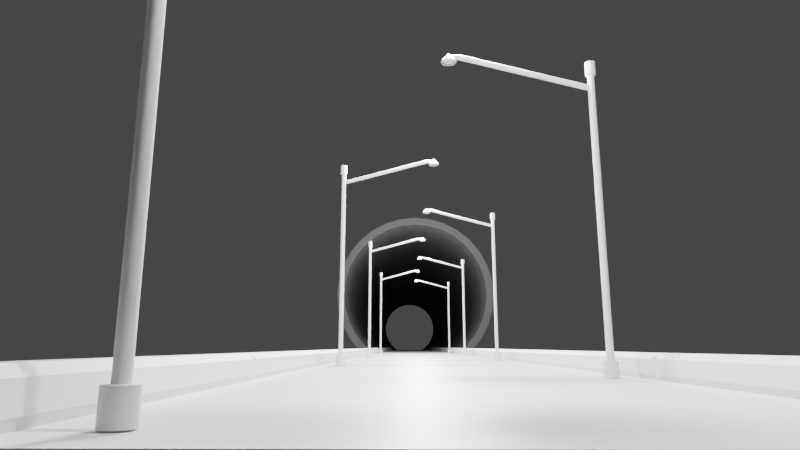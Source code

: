 # Source: bridgescene-with-tunnel.blend  (saved by Blender 2.80.27; exported with 4.5.12 LTS)
import bpy
from mathutils import Matrix  # noqa: F401  (used for matrix-valued properties, if any)

bpy.ops.wm.read_factory_settings(use_empty=True)
scene = bpy.context.scene
scene.name = 'Scene'

# ---- collections
col_collection = bpy.data.collections.new('Collection'); scene.collection.children.link(col_collection)
col_archway = bpy.data.collections.new('Archway'); col_collection.children.link(col_archway)
col_lamp_posts = bpy.data.collections.new('Lamp Posts'); col_collection.children.link(col_lamp_posts)
col_tunnel = bpy.data.collections.new('Tunnel'); scene.collection.children.link(col_tunnel)

# ---- materials (node trees are filled in below, after node groups)
mat_material = bpy.data.materials.new('Material')
mat_material.use_transparent_shadow = False
mat_material.roughness = 0.25
mat_material_001 = bpy.data.materials.new('Material.001')
mat_material_001.alpha_threshold = 0.0
mat_material_001.use_transparent_shadow = False
mat_material_001.roughness = 0.5
mat_material_001.line_color = (0.0, 0.0, 0.0, 1.0)
mat_material_002 = bpy.data.materials.new('Material.002')
mat_material_002.use_transparent_shadow = False
mat_material_002.roughness = 0.25

# ---- material node trees
mat_material.use_nodes = True; mat_material.node_tree.nodes.clear()
_N = mat_material.node_tree.nodes; _L = mat_material.node_tree.links
n0 = _N.new('ShaderNodeOutputMaterial'); n0.name = 'Material Output'; n0.location = (300, 300)
n1 = _N.new('ShaderNodeBsdfPrincipled'); n1.name = 'Principled BSDF'; n1.location = (10, 300)
n1.distribution = 'GGX'
n1.subsurface_method = 'BURLEY'
n1.inputs[0].default_value = (0.0, 0.003111, 0.2, 1.0)
n1.inputs[3].default_value = 1.45
_L.new(n1.outputs[0], n0.inputs[0])
n0.is_active_output = True
mat_material_001.use_nodes = True; mat_material_001.node_tree.nodes.clear()
_N = mat_material_001.node_tree.nodes; _L = mat_material_001.node_tree.links
n0 = _N.new('ShaderNodeOutputMaterial'); n0.name = 'Material Output'; n0.location = (300, 300)
n1 = _N.new('ShaderNodeBsdfPrincipled'); n1.name = 'Principled BSDF'; n1.location = (10, 300)
n1.distribution = 'GGX'
n1.subsurface_method = 'BURLEY'
n1.inputs[3].default_value = 1.45
_L.new(n1.outputs[0], n0.inputs[0])
n0.is_active_output = True
mat_material_002.use_nodes = True; mat_material_002.node_tree.nodes.clear()
_N = mat_material_002.node_tree.nodes; _L = mat_material_002.node_tree.links
n0 = _N.new('ShaderNodeOutputMaterial'); n0.name = 'Material Output'; n0.location = (300, 300)
n1 = _N.new('ShaderNodeBsdfPrincipled'); n1.name = 'Principled BSDF'; n1.location = (10, 300)
n1.distribution = 'GGX'
n1.subsurface_method = 'BURLEY'
n1.inputs[0].default_value = (0.06681, 0.06681, 0.06681, 1.0)
n1.inputs[3].default_value = 1.45
_L.new(n1.outputs[0], n0.inputs[0])
n0.is_active_output = True

# ---- world
world_world = bpy.data.worlds.new('World'); scene.world = world_world
world_world.color = (0.05088, 0.05088, 0.05088)
world_world.use_sun_shadow = False
world_world.sun_shadow_jitter_overblur = 0.0

# ---- cameras
cam_camera = bpy.data.cameras.new('Camera')
cam_camera.clip_end = 100.0
cam_camera.lens = 26.45
cam_camera.ortho_scale = 7.314
cam_camera.dof.focus_distance = 0.0
cam_camera.dof.aperture_fstop = 128.0

# ---- lights
light_lamp = bpy.data.lights.new('Lamp', 'POINT')
light_lamp.transmission_factor = 0.0
light_lamp.cutoff_distance = 30.0
light_lamp.energy = 1000.0
light_lamp.shadow_buffer_clip_start = 1.001
light_lamp.shadow_soft_size = 0.1
light_lamp.shadow_maximum_resolution = 0.006
light_lamp.use_absolute_resolution = True
light_point = bpy.data.lights.new('Point', 'POINT')
light_point.transmission_factor = 0.0
light_point.energy = 1000.0
light_point.shadow_buffer_clip_start = 0.5
light_point.shadow_soft_size = 0.1
light_point.shadow_maximum_resolution = 0.006
light_point.use_absolute_resolution = True

# ---- meshes
me_plane_002 = bpy.data.meshes.new('Plane.002')
me_plane_002.from_pydata([(-1.0, -1.0, 0.0), (1.0, -1.0, 0.0), (-1.0, 1.0, 0.0), (1.0, 1.0, 0.0)], [], [(0, 1, 3, 2)])
_uv = me_plane_002.uv_layers.new(name='UVMap')
_uv.uv.foreach_set('vector', [0.0, 0.0, 1.0, 0.0, 1.0, 1.0, 0.0, 1.0])
me_plane_002.materials.append(mat_material)
me_plane_002.use_remesh_preserve_volume = False
me_plane_002.use_remesh_preserve_attributes = False
me_plane_002.use_mirror_vertex_groups = False
me_plane_002.update()
me_plane = bpy.data.meshes.new('Plane')
me_plane.from_pydata([(-40.0, -40.0, 0.0), (40.0, -40.0, 0.0), (-40.0, 40.0, 0.0), (40.0, 40.0, 0.0), (-39.99, 39.99, 0.0), (-39.99, -39.99, 0.0), (39.99, -39.99, 0.0), (39.99, 39.99, 0.0)], [], [(5, 6, 7, 4), (5, 4, 2, 0), (6, 5, 0, 1), (7, 6, 1, 3), (4, 7, 3, 2)])
_uv = me_plane.uv_layers.new(name='UVMap')
_uv.uv.foreach_set('vector', [0.000125, 0.000125, 0.9999, 0.000125, 0.9999, 0.9999, 0.000125, 0.9999, 0.000125, 0.000125, 0.000125, 0.9999, 0.0, 1.0, 0.0, 0.0, 0.9999, 0.000125, 0.000125, 0.000125, 0.0, 0.0, 1.0, 0.0, 0.9999, 0.9999, 0.9999, 0.000125, 1.0, 0.0, 1.0, 1.0, 0.000125, 0.9999, 0.9999, 0.9999, 1.0, 1.0, 0.0, 1.0])
me_plane.use_remesh_preserve_volume = False
me_plane.use_remesh_preserve_attributes = False
me_plane.use_mirror_vertex_groups = False
me_plane.update()
me_cube_001 = bpy.data.meshes.new('Cube.001')
me_cube_001.from_pydata([(2.0, 1.84, 1.84), (2.0, 1.84, -1.84), (2.0, -1.84, 1.84), (2.0, -1.84, -1.84), (-2.0, 1.84, 1.84), (-2.0, 1.84, -1.84), (-2.0, -1.84, 1.84), (-2.0, -1.84, -1.84), (-2.2, -2.0, 2.0), (-2.2, -2.0, 2.4), (-2.2, 2.0, 2.0), (-2.2, 2.0, 2.4), (2.2, -2.0, 2.0), (2.2, -2.0, 2.4), (2.2, 2.0, 2.0), (2.2, 2.0, 2.4), (-2.0, -1.801, -1.84), (2.0, 1.801, -1.84), (-2.0, 1.801, -1.84), (2.0, 1.805, -1.906), (-2.0, 1.805, -1.906), (2.0, -1.706, -1.317), (-2.0, -1.706, -1.317), (2.0, 1.706, -1.317), (-2.0, 1.706, -1.317), (2.0, -1.801, -1.84), (2.0, -1.805, -1.906), (-2.0, -1.805, -1.906), (2.0, 1.545, -0.7709), (-2.0, 1.545, -0.7709), (2.0, -1.545, -0.7709), (-2.0, -1.545, -0.7709), (2.0, 1.326, -0.2876), (-2.0, 1.326, -0.2876), (2.0, 1.055, 0.1158), (-2.0, 1.055, 0.1158), (2.0, -1.326, -0.2876), (-2.0, -1.326, -0.2876), (2.0, -1.055, 0.1158), (-2.0, -1.055, 0.1158), (2.0, 0.7379, 0.4235), (-2.0, 0.7379, 0.4235), (2.0, 0.3813, 0.6196), (-2.0, 0.3813, 0.6196), (2.0, -0.7379, 0.4235), (-2.0, -0.7379, 0.4235), (2.0, 1.844e-06, 0.6877), (-2.0, 1.858e-06, 0.6877), (2.0, -0.3813, 0.6196), (-2.0, -0.3813, 0.6196), (-1.98, 2.0, 2.0), (-1.98, 2.0, 2.4), (-1.98, -2.0, 2.0), (-1.98, -2.0, 2.4), (1.991, 2.0, 2.4), (1.991, -2.0, 2.0), (1.991, 2.0, 2.0), (1.991, -2.0, 2.4), (-2.2, -2.0, 2.4), (-2.2, 2.0, 2.4), (2.2, 2.0, 2.4), (2.2, -2.0, 2.4), (-2.2, -2.0, 2.665), (-2.2, 2.0, 2.665), (2.2, 2.0, 2.665), (2.2, -2.0, 2.665), (-2.0, -1.65, -2.0), (-2.0, -2.0, -2.0), (2.0, 2.0, 2.0), (2.0, 2.0, -2.0), (-2.0, -2.0, 2.0), (2.0, -2.0, 2.0), (2.0, -2.0, -2.0), (-2.0, 2.0, 2.0), (-2.0, 2.0, -2.0), (2.0, 1.65, -2.0), (2.0, 1.646, -1.923), (-2.0, 1.646, -1.923), (-2.0, 1.65, -2.0), (2.0, 1.55, -1.353), (-2.0, 1.55, -1.353), (2.0, -1.55, -1.353), (2.0, -1.646, -1.923), (2.0, 1.395, -0.8267), (-2.0, 1.395, -0.8267), (2.0, -1.65, -2.0), (-2.0, -1.646, -1.923), (-2.0, -1.55, -1.353), (2.0, -1.395, -0.8267), (-2.0, -1.395, -0.8267), (-2.0, 1.186, -0.3656), (2.0, 1.186, -0.3656), (-2.0, -1.186, -0.3656), (-2.0, -0.9322, 0.01274), (2.0, -1.186, -0.3656), (2.0, 0.9322, 0.01273), (-2.0, 0.9322, 0.01273), (2.0, 0.6421, 0.2939), (-2.0, 0.6421, 0.2939), (2.0, -0.9322, 0.01274), (2.0, 0.3274, 0.467), (-2.0, 0.3274, 0.467), (2.0, -0.6421, 0.2939), (-2.0, -0.6421, 0.2939), (-2.0, 1.62e-06, 0.5255), (2.0, 1.62e-06, 0.5255), (2.0, -0.3273, 0.467), (-2.0, -0.3273, 0.467), (-1.85, -1.801, -1.84), (-1.85, -1.84, -1.84), (-1.85, -1.84, 1.84), (-1.85, 1.84, 1.84), (-1.85, 1.84, -1.84), (-1.85, 1.805, -1.906), (-1.85, 1.801, -1.84), (-1.85, 1.706, -1.317), (-1.85, 1.545, -0.7709), (-1.85, -1.805, -1.906), (-1.85, -1.706, -1.317), (-1.85, -1.545, -0.7709), (-1.85, 1.326, -0.2876), (-1.85, -1.326, -0.2876), (-1.85, -1.055, 0.1158), (-1.85, 1.055, 0.1158), (-1.85, 0.7379, 0.4235), (-1.85, 0.3813, 0.6196), (-1.85, -0.7379, 0.4235), (-1.85, 1.858e-06, 0.6877), (-1.85, -0.3813, 0.6196), (1.85, 1.84, 1.84), (1.85, 1.84, -1.84), (1.85, -1.84, 1.84), (1.85, -1.84, -1.84), (1.85, 1.801, -1.84), (1.85, 1.805, -1.906), (1.85, 1.706, -1.317), (1.85, -1.706, -1.317), (1.85, -1.805, -1.906), (1.85, 1.545, -0.7709), (1.85, -1.801, -1.84), (1.85, -1.545, -0.7709), (1.85, 1.326, -0.2876), (1.85, -1.326, -0.2876), (1.85, 1.055, 0.1158), (1.85, 0.7379, 0.4235), (1.85, -1.055, 0.1158), (1.85, 0.3813, 0.6196), (1.85, -0.7379, 0.4235), (1.85, 1.844e-06, 0.6877), (1.85, -0.3813, 0.6196), (1.991, 1.943, 2.457), (2.019, 2.0, 2.4), (-1.98, -1.943, 2.457), (-2.008, -2.0, 2.4), (-1.98, 1.943, 2.457), (-2.008, 2.0, 2.4), (1.991, -1.943, 2.457), (2.019, -2.0, 2.4), (1.991, 1.943, 2.608), (2.048, 2.0, 2.665), (-1.98, -1.943, 2.608), (-2.037, -2.0, 2.665), (-1.98, 1.943, 2.608), (-2.037, 2.0, 2.665), (1.991, -1.943, 2.608), (2.048, -2.0, 2.665)], [], [(68, 73, 70, 71), (72, 71, 70, 67), (27, 16, 108, 117), (74, 69, 75, 78), (19, 17, 133, 134), (74, 73, 68, 69), (8, 9, 11, 10), (56, 54, 15, 14), (14, 15, 13, 12), (52, 53, 9, 8), (56, 14, 12, 55), (152, 154, 162, 160), (93, 99, 94, 92), (84, 83, 91, 90), (101, 100, 105, 104), (87, 81, 82, 86), (98, 97, 100, 101), (90, 91, 95, 96), (80, 79, 83, 84), (107, 106, 102, 103), (92, 94, 88, 89), (66, 85, 72, 67), (89, 88, 81, 87), (103, 102, 99, 93), (76, 77, 78, 75), (86, 82, 85, 66), (96, 95, 97, 98), (77, 76, 79, 80), (104, 105, 106, 107), (54, 51, 53, 57), (10, 50, 52, 8), (55, 57, 53, 52), (10, 11, 51, 50), (12, 13, 57, 55), (11, 9, 58, 59), (50, 56, 55, 52), (50, 51, 54, 56), (59, 58, 62, 63), (61, 60, 64, 65), (157, 61, 65, 165), (150, 156, 164, 158), (155, 59, 63, 163), (58, 153, 161, 62), (64, 159, 165, 65), (13, 15, 60, 61), (163, 63, 62, 161), (54, 57, 157, 151), (53, 51, 155, 153), (9, 53, 153, 58), (15, 54, 151, 60), (57, 13, 61, 157), (51, 11, 59, 155), (7, 16, 66, 67), (0, 1, 69, 68), (6, 7, 67, 70), (3, 2, 71, 72), (5, 4, 73, 74), (2, 0, 68, 71), (4, 6, 70, 73), (1, 17, 75, 69), (17, 19, 76, 75), (20, 18, 78, 77), (19, 23, 79, 76), (24, 20, 77, 80), (21, 26, 82, 81), (23, 28, 83, 79), (29, 24, 80, 84), (26, 25, 85, 82), (16, 27, 86, 66), (27, 22, 87, 86), (30, 21, 81, 88), (22, 31, 89, 87), (33, 29, 84, 90), (28, 32, 91, 83), (37, 39, 93, 92), (36, 30, 88, 94), (31, 37, 92, 89), (32, 34, 95, 91), (35, 33, 90, 96), (34, 40, 97, 95), (41, 35, 96, 98), (38, 36, 94, 99), (40, 42, 100, 97), (43, 41, 98, 101), (44, 38, 99, 102), (39, 45, 103, 93), (47, 43, 101, 104), (42, 46, 105, 100), (46, 48, 106, 105), (49, 47, 104, 107), (48, 44, 102, 106), (45, 49, 107, 103), (18, 5, 74, 78), (25, 3, 72, 85), (109, 110, 111, 112, 114, 113, 115, 116, 120, 123, 124, 125, 127, 128, 126, 122, 121, 119, 118, 117, 108), (41, 43, 125, 124), (18, 20, 113, 114), (37, 31, 119, 121), (49, 45, 126, 128), (7, 6, 110, 109), (22, 27, 117, 118), (5, 18, 114, 112), (45, 39, 122, 126), (20, 24, 115, 113), (33, 35, 123, 120), (4, 5, 112, 111), (31, 22, 118, 119), (43, 47, 127, 125), (29, 33, 120, 116), (35, 41, 124, 123), (6, 4, 111, 110), (24, 29, 116, 115), (39, 37, 121, 122), (47, 49, 128, 127), (16, 7, 109, 108), (130, 129, 131, 132, 139, 137, 136, 140, 142, 145, 147, 149, 148, 146, 144, 143, 141, 138, 135, 134, 133), (30, 36, 142, 140), (44, 48, 149, 147), (1, 0, 129, 130), (38, 44, 147, 145), (23, 19, 134, 135), (34, 32, 141, 143), (2, 3, 132, 131), (21, 30, 140, 136), (3, 25, 139, 132), (26, 21, 136, 137), (40, 34, 143, 144), (0, 2, 131, 129), (46, 42, 146, 148), (28, 23, 135, 138), (32, 28, 138, 141), (48, 46, 148, 149), (36, 38, 145, 142), (17, 1, 130, 133), (25, 26, 137, 139), (42, 40, 144, 146), (154, 152, 153, 155), (151, 157, 156, 150), (163, 161, 160, 162), (158, 164, 165, 159), (157, 165, 164, 156), (159, 151, 150, 158), (155, 163, 162, 154), (161, 153, 152, 160), (60, 151, 159, 64)])
_uv = me_cube_001.uv_layers.new(name='UVMap')
_uv.uv.foreach_set('vector', [0.375, 0.0, 0.625, 0.0, 0.625, 0.25, 0.375, 0.25, 0.375, 0.25, 0.625, 0.25, 0.625, 0.5, 0.375, 0.5, 0.3809, 0.5122, 0.385, 0.5124, 0.385, 0.5124, 0.3809, 0.5122, 0.375, 0.75, 0.625, 0.75, 0.625, 0.7719, 0.375, 0.7719, 0.1309, 0.5122, 0.135, 0.5124, 0.135, 0.5124, 0.1309, 0.5122, 0.625, 0.5, 0.875, 0.5, 0.875, 0.75, 0.625, 0.75, 0.375, 0.0, 0.625, 0.0, 0.625, 0.25, 0.375, 0.25, 0.375, 0.4881, 0.625, 0.4881, 0.625, 0.5, 0.375, 0.5, 0.375, 0.5, 0.625, 0.5, 0.625, 0.75, 0.375, 0.75, 0.375, 0.9875, 0.625, 0.9875, 0.625, 1.0, 0.375, 1.0, 0.3631, 0.5, 0.375, 0.5, 0.375, 0.75, 0.3631, 0.75, 0.8625, 0.7465, 0.8625, 0.5035, 0.8625, 0.5035, 0.8625, 0.7465, 0.3438, 0.5414, 0.3438, 0.9586, 0.375, 0.9586, 0.375, 0.5414, 0.09375, 0.5414, 0.09375, 0.9586, 0.125, 0.9586, 0.125, 0.5414, 0.2188, 0.5414, 0.2188, 0.9586, 0.25, 0.9586, 0.25, 0.5414, 0.4375, 0.5414, 0.4375, 0.9586, 0.4688, 0.9586, 0.4688, 0.5414, 0.1875, 0.5414, 0.1875, 0.9586, 0.2188, 0.9586, 0.2188, 0.5414, 0.125, 0.5414, 0.125, 0.9586, 0.1562, 0.9586, 0.1562, 0.5414, 0.0625, 0.5414, 0.0625, 0.9586, 0.09375, 0.9586, 0.09375, 0.5414, 0.2812, 0.5414, 0.2812, 0.9586, 0.3125, 0.9586, 0.3125, 0.5414, 0.375, 0.5414, 0.375, 0.9586, 0.4062, 0.9586, 0.4062, 0.5414, 0.375, 0.9781, 0.625, 0.9781, 0.625, 1.0, 0.375, 1.0, 0.4062, 0.5414, 0.4062, 0.9586, 0.4375, 0.9586, 0.4375, 0.5414, 0.3125, 0.5414, 0.3125, 0.9586, 0.3438, 0.9586, 0.3438, 0.5414, 0.03125, 0.9586, 0.03125, 0.5414, 0.02722, 0.5414, 0.02722, 0.9586, 0.4688, 0.5414, 0.4688, 0.9586, 0.4728, 0.9586, 0.4728, 0.5414, 0.1562, 0.5414, 0.1562, 0.9586, 0.1875, 0.9586, 0.1875, 0.5414, 0.03125, 0.5414, 0.03125, 0.9586, 0.0625, 0.9586, 0.0625, 0.5414, 0.25, 0.5414, 0.25, 0.9586, 0.2812, 0.9586, 0.2812, 0.5414, 0.6369, 0.5, 0.8625, 0.5, 0.8625, 0.75, 0.6369, 0.75, 0.125, 0.5, 0.1375, 0.5, 0.1375, 0.75, 0.125, 0.75, 0.375, 0.7619, 0.625, 0.7619, 0.625, 0.9875, 0.375, 0.9875, 0.375, 0.25, 0.625, 0.25, 0.625, 0.2625, 0.375, 0.2625, 0.375, 0.75, 0.625, 0.75, 0.625, 0.7619, 0.375, 0.7619, 0.625, 0.25, 0.625, 0.0, 0.625, 0.0, 0.625, 0.25, 0.1375, 0.5, 0.3631, 0.5, 0.3631, 0.75, 0.1375, 0.75, 0.375, 0.2625, 0.625, 0.2625, 0.625, 0.4881, 0.375, 0.4881, 0.625, 0.25, 0.625, 0.0, 0.625, 0.0, 0.625, 0.25, 0.625, 0.75, 0.625, 0.5, 0.625, 0.5, 0.625, 0.75, 0.625, 0.7603, 0.625, 0.75, 0.625, 0.75, 0.625, 0.7587, 0.6369, 0.5035, 0.6369, 0.7465, 0.6369, 0.7465, 0.6369, 0.5035, 0.625, 0.2609, 0.625, 0.25, 0.625, 0.25, 0.625, 0.2593, 0.625, 1.0, 0.625, 0.9891, 0.625, 0.9907, 0.625, 1.0, 0.625, 0.5, 0.6337, 0.5, 0.6337, 0.75, 0.625, 0.75, 0.625, 0.75, 0.625, 0.5, 0.625, 0.5, 0.625, 0.75, 0.8657, 0.5, 0.875, 0.5, 0.875, 0.75, 0.8657, 0.75, 0.6369, 0.5, 0.6369, 0.75, 3.129e-07, -5.588e-07, 0.0, 0.0, 0.8625, 0.75, 0.8625, 0.5, 5.662e-07, -8.345e-07, 0.0, 0.0, 0.625, 1.0, 0.625, 0.9875, 0.625, 0.9891, 0.625, 1.0, 0.625, 0.5, 0.625, 0.4881, 0.625, 0.4897, 0.625, 0.5, 0.625, 0.7619, 0.625, 0.75, 0.625, 0.75, 0.625, 0.7603, 0.625, 0.2625, 0.625, 0.25, 0.625, 0.25, 0.625, 0.2609, 0.385, 0.51, 0.385, 0.5124, 0.375, 0.5219, 0.375, 0.5, 0.365, 0.51, 0.135, 0.51, 0.125, 0.5, 0.375, 0.5, 0.615, 0.51, 0.385, 0.51, 0.375, 0.5, 0.625, 0.5, 0.135, 0.74, 0.365, 0.74, 0.375, 0.75, 0.125, 0.75, 0.385, 0.74, 0.615, 0.74, 0.625, 0.75, 0.375, 0.75, 0.365, 0.74, 0.365, 0.51, 0.375, 0.5, 0.375, 0.75, 0.615, 0.74, 0.615, 0.51, 0.625, 0.5, 0.625, 0.75, 0.135, 0.51, 0.135, 0.5124, 0.125, 0.5219, 0.125, 0.5, 0.135, 0.5124, 0.1309, 0.5122, 0.1298, 0.5221, 0.125, 0.5219, 0.3809, 0.7378, 0.385, 0.7376, 0.375, 0.7281, 0.3798, 0.7279, 0.1309, 0.5122, 0.1677, 0.5184, 0.1655, 0.5281, 0.1298, 0.5221, 0.4177, 0.7316, 0.3809, 0.7378, 0.3798, 0.7279, 0.4155, 0.7219, 0.1677, 0.7316, 0.1309, 0.7378, 0.1298, 0.7279, 0.1655, 0.7219, 0.1677, 0.5184, 0.2018, 0.5284, 0.1983, 0.5378, 0.1655, 0.5281, 0.4518, 0.7216, 0.4177, 0.7316, 0.4155, 0.7219, 0.4483, 0.7122, 0.1309, 0.7378, 0.135, 0.7376, 0.125, 0.7281, 0.1298, 0.7279, 0.385, 0.5124, 0.3809, 0.5122, 0.3798, 0.5221, 0.375, 0.5219, 0.3809, 0.5122, 0.4177, 0.5184, 0.4155, 0.5281, 0.3798, 0.5221, 0.2018, 0.7216, 0.1677, 0.7316, 0.1655, 0.7219, 0.1983, 0.7122, 0.4177, 0.5184, 0.4518, 0.5284, 0.4483, 0.5378, 0.4155, 0.5281, 0.482, 0.7079, 0.4518, 0.7216, 0.4483, 0.7122, 0.4771, 0.6992, 0.2018, 0.5284, 0.232, 0.5421, 0.2271, 0.5508, 0.1983, 0.5378, 0.482, 0.5421, 0.5072, 0.559, 0.5008, 0.5667, 0.4771, 0.5508, 0.232, 0.7079, 0.2018, 0.7216, 0.1983, 0.7122, 0.2271, 0.6992, 0.4518, 0.5284, 0.482, 0.5421, 0.4771, 0.5508, 0.4483, 0.5378, 0.232, 0.5421, 0.2572, 0.559, 0.2508, 0.5667, 0.2271, 0.5508, 0.5072, 0.691, 0.482, 0.7079, 0.4771, 0.6992, 0.5008, 0.6833, 0.2572, 0.559, 0.2765, 0.5789, 0.2684, 0.5849, 0.2508, 0.5667, 0.5265, 0.6711, 0.5072, 0.691, 0.5008, 0.6833, 0.5184, 0.6651, 0.2572, 0.691, 0.232, 0.7079, 0.2271, 0.6992, 0.2508, 0.6833, 0.2765, 0.5789, 0.2887, 0.6012, 0.2792, 0.6045, 0.2684, 0.5849, 0.5387, 0.6488, 0.5265, 0.6711, 0.5184, 0.6651, 0.5292, 0.6455, 0.2765, 0.6711, 0.2572, 0.691, 0.2508, 0.6833, 0.2684, 0.6651, 0.5072, 0.559, 0.5265, 0.5789, 0.5184, 0.5849, 0.5008, 0.5667, 0.543, 0.625, 0.5387, 0.6488, 0.5292, 0.6455, 0.5328, 0.625, 0.2887, 0.6012, 0.293, 0.625, 0.2828, 0.625, 0.2792, 0.6045, 0.293, 0.625, 0.2887, 0.6488, 0.2792, 0.6455, 0.2828, 0.625, 0.5387, 0.6012, 0.543, 0.625, 0.5328, 0.625, 0.5292, 0.6045, 0.2887, 0.6488, 0.2765, 0.6711, 0.2684, 0.6651, 0.2792, 0.6455, 0.5265, 0.5789, 0.5387, 0.6012, 0.5292, 0.6045, 0.5184, 0.5849, 0.385, 0.7376, 0.385, 0.74, 0.375, 0.75, 0.375, 0.7281, 0.135, 0.7376, 0.135, 0.74, 0.125, 0.75, 0.125, 0.7281, 0.385, 0.51, 0.615, 0.51, 0.615, 0.74, 0.385, 0.74, 0.385, 0.7376, 0.3809, 0.7378, 0.4177, 0.7316, 0.4518, 0.7216, 0.482, 0.7079, 0.5072, 0.691, 0.5265, 0.6711, 0.5387, 0.6488, 0.543, 0.625, 0.5387, 0.6012, 0.5265, 0.5789, 0.5072, 0.559, 0.482, 0.5421, 0.4518, 0.5284, 0.4177, 0.5184, 0.3809, 0.5122, 0.385, 0.5124, 0.5265, 0.6711, 0.5387, 0.6488, 0.5387, 0.6488, 0.5265, 0.6711, 0.385, 0.7376, 0.3809, 0.7378, 0.3809, 0.7378, 0.385, 0.7376, 0.482, 0.5421, 0.4518, 0.5284, 0.4518, 0.5284, 0.482, 0.5421, 0.5387, 0.6012, 0.5265, 0.5789, 0.5265, 0.5789, 0.5387, 0.6012, 0.385, 0.51, 0.615, 0.51, 0.615, 0.51, 0.385, 0.51, 0.4177, 0.5184, 0.3809, 0.5122, 0.3809, 0.5122, 0.4177, 0.5184, 0.385, 0.74, 0.385, 0.7376, 0.385, 0.7376, 0.385, 0.74, 0.5265, 0.5789, 0.5072, 0.559, 0.5072, 0.559, 0.5265, 0.5789, 0.3809, 0.7378, 0.4177, 0.7316, 0.4177, 0.7316, 0.3809, 0.7378, 0.482, 0.7079, 0.5072, 0.691, 0.5072, 0.691, 0.482, 0.7079, 0.615, 0.74, 0.385, 0.74, 0.385, 0.74, 0.615, 0.74, 0.4518, 0.5284, 0.4177, 0.5184, 0.4177, 0.5184, 0.4518, 0.5284, 0.5387, 0.6488, 0.543, 0.625, 0.543, 0.625, 0.5387, 0.6488, 0.4518, 0.7216, 0.482, 0.7079, 0.482, 0.7079, 0.4518, 0.7216, 0.5072, 0.691, 0.5265, 0.6711, 0.5265, 0.6711, 0.5072, 0.691, 0.615, 0.51, 0.615, 0.74, 0.615, 0.74, 0.615, 0.51, 0.4177, 0.7316, 0.4518, 0.7216, 0.4518, 0.7216, 0.4177, 0.7316, 0.5072, 0.559, 0.482, 0.5421, 0.482, 0.5421, 0.5072, 0.559, 0.543, 0.625, 0.5387, 0.6012, 0.5387, 0.6012, 0.543, 0.625, 0.385, 0.5124, 0.385, 0.51, 0.385, 0.51, 0.385, 0.5124, 0.135, 0.51, 0.365, 0.51, 0.365, 0.74, 0.135, 0.74, 0.135, 0.7376, 0.1309, 0.7378, 0.1677, 0.7316, 0.2018, 0.7216, 0.232, 0.7079, 0.2572, 0.691, 0.2765, 0.6711, 0.2887, 0.6488, 0.293, 0.625, 0.2887, 0.6012, 0.2765, 0.5789, 0.2572, 0.559, 0.232, 0.5421, 0.2018, 0.5284, 0.1677, 0.5184, 0.1309, 0.5122, 0.135, 0.5124, 0.2018, 0.7216, 0.232, 0.7079, 0.232, 0.7079, 0.2018, 0.7216, 0.2765, 0.6711, 0.2887, 0.6488, 0.2887, 0.6488, 0.2765, 0.6711, 0.135, 0.51, 0.365, 0.51, 0.365, 0.51, 0.135, 0.51, 0.2572, 0.691, 0.2765, 0.6711, 0.2765, 0.6711, 0.2572, 0.691, 0.1677, 0.5184, 0.1309, 0.5122, 0.1309, 0.5122, 0.1677, 0.5184, 0.2572, 0.559, 0.232, 0.5421, 0.232, 0.5421, 0.2572, 0.559, 0.365, 0.74, 0.135, 0.74, 0.135, 0.74, 0.365, 0.74, 0.1677, 0.7316, 0.2018, 0.7216, 0.2018, 0.7216, 0.1677, 0.7316, 0.135, 0.74, 0.135, 0.7376, 0.135, 0.7376, 0.135, 0.74, 0.1309, 0.7378, 0.1677, 0.7316, 0.1677, 0.7316, 0.1309, 0.7378, 0.2765, 0.5789, 0.2572, 0.559, 0.2572, 0.559, 0.2765, 0.5789, 0.365, 0.51, 0.365, 0.74, 0.365, 0.74, 0.365, 0.51, 0.293, 0.625, 0.2887, 0.6012, 0.2887, 0.6012, 0.293, 0.625, 0.2018, 0.5284, 0.1677, 0.5184, 0.1677, 0.5184, 0.2018, 0.5284, 0.232, 0.5421, 0.2018, 0.5284, 0.2018, 0.5284, 0.232, 0.5421, 0.2887, 0.6488, 0.293, 0.625, 0.293, 0.625, 0.2887, 0.6488, 0.232, 0.7079, 0.2572, 0.691, 0.2572, 0.691, 0.232, 0.7079, 0.135, 0.5124, 0.135, 0.51, 0.135, 0.51, 0.135, 0.5124, 0.135, 0.7376, 0.1309, 0.7378, 0.1309, 0.7378, 0.135, 0.7376, 0.2887, 0.6012, 0.2765, 0.5789, 0.2765, 0.5789, 0.2887, 0.6012, 0.8625, 0.5035, 0.8625, 0.7465, 0.0, 0.0, 5.662e-07, -8.345e-07, 0.0, 0.0, 3.129e-07, -5.588e-07, 0.6369, 0.7465, 0.6369, 0.5035, 0.8657, 0.5, 0.8657, 0.75, 0.8625, 0.7465, 0.8625, 0.5035, 0.6369, 0.5035, 0.6369, 0.7465, 0.6337, 0.75, 0.6337, 0.5, 0.625, 0.7603, 0.625, 0.7587, 0.625, 0.7619, 0.625, 0.7619, 0.625, 0.4913, 0.625, 0.4897, 0.625, 0.4881, 0.625, 0.4881, 0.625, 0.2609, 0.625, 0.2593, 0.625, 0.2625, 0.625, 0.2625, 0.625, 0.9907, 0.625, 0.9891, 0.625, 0.9875, 0.625, 0.9875, 0.625, 0.5, 0.625, 0.4897, 0.625, 0.4913, 0.625, 0.5])
me_cube_001.materials.append(mat_material_001)
me_cube_001.use_remesh_preserve_volume = False
me_cube_001.use_remesh_preserve_attributes = False
me_cube_001.use_mirror_vertex_groups = False
me_cube_001.update()
me_cone = bpy.data.meshes.new('Cone')
me_cone.from_pydata([(-0.01661, 0.08351, -0.05613), (-0.03258, 0.07866, -0.05613), (-0.0473, 0.07079, -0.05613), (-0.0602, 0.0602, -0.05613), (-0.07079, 0.0473, -0.05613), (-0.07866, 0.03258, -0.05613), (-0.08351, 0.01661, -0.05613), (-0.08514, 6.313e-08, -0.05613), (-0.08351, -0.01661, -0.05613), (-0.07866, -0.03258, -0.05613), (-0.07079, -0.0473, -0.05613), (-0.0602, -0.0602, -0.05613), (-0.0473, -0.07079, -0.05613), (-0.03258, -0.07866, -0.05613), (-0.01661, -0.08351, -0.05613), (-2.151e-08, -0.08514, -0.05613), (0.01661, -0.08351, -0.05613), (0.03258, -0.07866, -0.05613), (0.0473, -0.07079, -0.05613), (0.0602, -0.0602, -0.05613), (0.07079, -0.0473, -0.05613), (0.07866, -0.03258, -0.05613), (0.08351, -0.01661, -0.05613), (0.0, 0.0, 0.04582), (0.08514, 1.593e-09, -0.05613), (0.08351, 0.01661, -0.05613), (0.07866, 0.03258, -0.05613), (0.07079, 0.0473, -0.05613), (0.0602, 0.0602, -0.05613), (0.0473, 0.07079, -0.05613), (0.03258, 0.07866, -0.05613), (-1.633e-08, 0.08514, -0.05613), (0.01661, 0.08351, -0.05613), (-1.633e-08, 0.08514, -0.08233), (0.0, 0.0951, -0.06413), (0.01661, 0.08351, -0.08233), (0.01855, 0.09327, -0.06413), (0.03258, 0.07866, -0.08233), (0.03639, 0.08786, -0.06413), (0.05283, 0.07907, -0.06413), (0.0473, 0.07079, -0.08233), (0.06725, 0.06725, -0.06413), (0.0602, 0.0602, -0.08233), (0.07907, 0.05283, -0.06413), (0.07079, 0.0473, -0.08233), (0.08786, 0.03639, -0.06413), (0.07866, 0.03258, -0.08233), (0.09327, 0.01855, -0.06413), (0.08351, 0.01661, -0.08233), (0.0951, 7.18e-09, -0.06413), (0.08514, 1.593e-09, -0.08233), (0.09327, -0.01855, -0.06413), (0.08351, -0.01661, -0.08233), (0.08786, -0.03639, -0.06413), (0.07866, -0.03258, -0.08233), (0.07907, -0.05283, -0.06413), (0.07079, -0.0473, -0.08233), (0.06725, -0.06725, -0.06413), (0.0602, -0.0602, -0.08233), (0.05283, -0.07907, -0.06413), (0.0473, -0.07079, -0.08233), (0.03639, -0.08786, -0.06413), (0.03258, -0.07866, -0.08233), (0.01855, -0.09327, -0.06413), (0.01661, -0.08351, -0.08233), (-3.099e-08, -0.0951, -0.06413), (-2.151e-08, -0.08514, -0.08233), (-0.01661, -0.08351, -0.08233), (-0.01855, -0.09327, -0.06413), (-0.03258, -0.07866, -0.08233), (-0.03639, -0.08786, -0.06413), (-0.0473, -0.07079, -0.08233), (-0.05283, -0.07907, -0.06413), (-0.0602, -0.0602, -0.08233), (-0.06725, -0.06725, -0.06413), (-0.07079, -0.0473, -0.08233), (-0.07907, -0.05283, -0.06413), (-0.07866, -0.03258, -0.08233), (-0.08786, -0.03639, -0.06413), (-0.08351, -0.01661, -0.08233), (-0.09327, -0.01855, -0.06413), (-0.08514, 6.313e-08, -0.08233), (-0.0951, 9.183e-08, -0.06413), (-0.08351, 0.01661, -0.08233), (-0.09327, 0.01855, -0.06413), (-0.07866, 0.03258, -0.08233), (-0.08786, 0.03639, -0.06413), (-0.07079, 0.0473, -0.08233), (-0.07907, 0.05283, -0.06413), (-0.0602, 0.0602, -0.08233), (-0.06725, 0.06725, -0.06413), (-0.0473, 0.07079, -0.08233), (-0.05283, 0.07907, -0.06413), (-0.03258, 0.07866, -0.08233), (-0.03639, 0.08786, -0.06413), (-0.01661, 0.08351, -0.08233), (-0.01855, 0.09327, -0.06413), (1.656, 0.03095, -3.536), (1.656, 0.03095, -0.1783), (1.664, 0.03019, -3.536), (1.664, 0.03019, -0.1783), (1.671, 0.02791, -3.536), (1.671, 0.02791, -0.1783), (1.678, 0.02421, -3.536), (1.678, 0.02421, -0.1783), (1.684, 0.01924, -3.536), (1.684, 0.01924, -0.1783), (1.689, 0.01318, -3.536), (1.689, 0.01318, -0.1783), (1.693, 0.006262, -3.536), (1.693, 0.006262, -0.1783), (1.695, -0.001242, -3.536), (1.695, -0.001242, -0.1783), (1.696, -0.009045, -3.536), (1.696, -0.009045, -0.1783), (1.695, -0.01685, -3.536), (1.695, -0.01685, -0.1783), (1.693, -0.02435, -3.536), (1.693, -0.02435, -0.1783), (1.689, -0.03127, -3.536), (1.689, -0.03127, -0.1783), (1.684, -0.03733, -3.536), (1.684, -0.03733, -0.1783), (1.678, -0.0423, -3.536), (1.678, -0.0423, -0.1783), (1.671, -0.046, -3.536), (1.671, -0.046, -0.1783), (1.664, -0.04828, -3.536), (1.664, -0.04828, -0.1783), (1.656, -0.04905, -3.536), (1.656, -0.04905, -0.1783), (1.648, -0.04828, -3.536), (1.648, -0.04828, -0.1783), (1.641, -0.046, -3.536), (1.641, -0.046, -0.1783), (1.634, -0.0423, -3.536), (1.634, -0.0423, -0.1783), (1.628, -0.03733, -3.536), (1.628, -0.03733, -0.1783), (1.623, -0.03127, -3.536), (1.623, -0.03127, -0.1783), (1.619, -0.02435, -3.536), (1.619, -0.02435, -0.1783), (1.617, -0.01685, -3.536), (1.617, -0.01685, -0.1783), (1.616, -0.009045, -3.536), (1.616, -0.009045, -0.1783), (1.617, -0.001242, -3.536), (1.617, -0.001242, -0.1783), (1.619, 0.006262, -3.536), (1.619, 0.006262, -0.1783), (1.623, 0.01318, -3.536), (1.623, 0.01318, -0.1783), (1.628, 0.01924, -3.536), (1.628, 0.01924, -0.1783), (1.634, 0.02421, -3.536), (1.634, 0.02421, -0.1783), (1.641, 0.02791, -3.536), (1.641, 0.02791, -0.1783), (1.648, 0.03019, -3.536), (1.648, 0.03019, -0.1783), (1.656, 0.07095, -3.688), (1.656, 0.07095, -3.518), (1.672, 0.06942, -3.688), (1.672, 0.06942, -3.518), (1.687, 0.06486, -3.688), (1.687, 0.06486, -3.518), (1.701, 0.05747, -3.688), (1.701, 0.05747, -3.518), (1.713, 0.04752, -3.688), (1.713, 0.04752, -3.518), (1.723, 0.0354, -3.688), (1.723, 0.0354, -3.518), (1.73, 0.02157, -3.688), (1.73, 0.02157, -3.518), (1.735, 0.006562, -3.688), (1.735, 0.006562, -3.518), (1.736, -0.009045, -3.688), (1.736, -0.009045, -3.518), (1.735, -0.02465, -3.688), (1.735, -0.02465, -3.518), (1.73, -0.03966, -3.688), (1.73, -0.03966, -3.518), (1.723, -0.05349, -3.688), (1.723, -0.05349, -3.518), (1.713, -0.06561, -3.688), (1.713, -0.06561, -3.518), (1.701, -0.07556, -3.688), (1.701, -0.07556, -3.518), (1.687, -0.08296, -3.688), (1.687, -0.08296, -3.518), (1.672, -0.08751, -3.688), (1.672, -0.08751, -3.518), (1.656, -0.08905, -3.688), (1.656, -0.08905, -3.518), (1.641, -0.08751, -3.688), (1.641, -0.08751, -3.518), (1.626, -0.08296, -3.688), (1.626, -0.08296, -3.518), (1.612, -0.07556, -3.688), (1.612, -0.07556, -3.518), (1.6, -0.06561, -3.688), (1.6, -0.06561, -3.518), (1.59, -0.05349, -3.688), (1.59, -0.05349, -3.518), (1.582, -0.03966, -3.688), (1.582, -0.03966, -3.518), (1.578, -0.02465, -3.688), (1.578, -0.02465, -3.518), (1.576, -0.009045, -3.688), (1.576, -0.009045, -3.518), (1.578, 0.006562, -3.688), (1.578, 0.006562, -3.518), (1.582, 0.02157, -3.688), (1.582, 0.02157, -3.518), (1.59, 0.0354, -3.688), (1.59, 0.0354, -3.518), (1.6, 0.04752, -3.688), (1.6, 0.04752, -3.518), (1.612, 0.05747, -3.688), (1.612, 0.05747, -3.518), (1.626, 0.06487, -3.688), (1.626, 0.06487, -3.518), (1.641, 0.06942, -3.688), (1.641, 0.06942, -3.518), (1.659, 0.05667, -0.09288), (1.67, 0.05552, -0.09288), (1.682, 0.0521, -0.09288), (1.692, 0.04656, -0.09288), (1.701, 0.03909, -0.09288), (1.709, 0.03, -0.09288), (1.714, 0.01963, -0.09288), (1.718, 0.008373, -0.09288), (1.719, -0.003332, -0.09288), (1.718, -0.01504, -0.09288), (1.714, -0.02629, -0.09288), (1.709, -0.03667, -0.09288), (1.701, -0.04576, -0.09288), (1.692, -0.05322, -0.09288), (1.682, -0.05876, -0.09288), (1.67, -0.06218, -0.09288), (1.659, -0.06333, -0.09288), (1.647, -0.06218, -0.09288), (1.636, -0.05876, -0.09288), (1.625, -0.05322, -0.09288), (1.616, -0.04576, -0.09288), (1.609, -0.03667, -0.09288), (1.603, -0.02629, -0.09288), (1.6, -0.01504, -0.09288), (1.599, -0.003332, -0.09288), (1.6, 0.008373, -0.09288), (1.603, 0.01963, -0.09288), (1.609, 0.03, -0.09288), (1.616, 0.03909, -0.09288), (1.625, 0.04656, -0.09288), (1.636, 0.0521, -0.09288), (1.647, 0.05552, -0.09288), (1.659, 0.0449, -0.2629), (1.659, 0.05667, -0.2512), (1.668, 0.04397, -0.2629), (1.67, 0.05552, -0.2512), (1.677, 0.04123, -0.2629), (1.682, 0.0521, -0.2512), (1.685, 0.03677, -0.2629), (1.692, 0.04656, -0.2512), (1.693, 0.03077, -0.2629), (1.701, 0.03909, -0.2512), (1.699, 0.02347, -0.2629), (1.709, 0.03, -0.2512), (1.703, 0.01513, -0.2629), (1.714, 0.01963, -0.2512), (1.706, 0.006078, -0.2629), (1.718, 0.008373, -0.2512), (1.707, -0.003332, -0.2629), (1.719, -0.003332, -0.2512), (1.706, -0.01274, -0.2629), (1.718, -0.01504, -0.2512), (1.703, -0.02179, -0.2629), (1.714, -0.02629, -0.2512), (1.699, -0.03013, -0.2629), (1.709, -0.03667, -0.2512), (1.693, -0.03744, -0.2629), (1.701, -0.04576, -0.2512), (1.685, -0.04344, -0.2629), (1.692, -0.05322, -0.2512), (1.677, -0.04789, -0.2629), (1.682, -0.05876, -0.2512), (1.668, -0.05064, -0.2629), (1.67, -0.06218, -0.2512), (1.659, -0.05157, -0.2629), (1.659, -0.06333, -0.2512), (1.649, -0.05064, -0.2629), (1.647, -0.06218, -0.2512), (1.64, -0.04789, -0.2629), (1.636, -0.05876, -0.2512), (1.632, -0.04344, -0.2629), (1.625, -0.05322, -0.2512), (1.625, -0.03744, -0.2629), (1.616, -0.04576, -0.2512), (1.619, -0.03013, -0.2629), (1.609, -0.03667, -0.2512), (1.614, -0.02179, -0.2629), (1.603, -0.02629, -0.2512), (1.611, -0.01274, -0.2629), (1.6, -0.01504, -0.2512), (1.61, -0.003332, -0.2629), (1.599, -0.003332, -0.2512), (1.611, 0.006078, -0.2629), (1.6, 0.008373, -0.2512), (1.614, 0.01513, -0.2629), (1.603, 0.01963, -0.2512), (1.619, 0.02347, -0.2629), (1.609, 0.03, -0.2512), (1.625, 0.03077, -0.2629), (1.616, 0.03909, -0.2512), (1.632, 0.03677, -0.2629), (1.625, 0.04656, -0.2512), (1.64, 0.04123, -0.2629), (1.636, 0.0521, -0.2512), (1.649, 0.04397, -0.2629), (1.647, 0.05552, -0.2512), (1.661, 0.03016, -0.4163), (-0.0007318, 0.03016, -0.01914), (1.662, 0.02952, -0.4099), (0.0009419, 0.02952, -0.01278), (1.664, 0.02761, -0.4038), (0.002551, 0.02761, -0.006659), (1.665, 0.02452, -0.3982), (0.004035, 0.02452, -0.00102), (1.667, 0.02035, -0.3932), (0.005335, 0.02035, 0.003922), (1.668, 0.01528, -0.3892), (0.006402, 0.01528, 0.007978), (1.668, 0.009485, -0.3862), (0.007194, 0.009485, 0.01099), (1.669, 0.003202, -0.3843), (0.007683, 0.003202, 0.01285), (1.669, -0.003332, -0.3837), (0.007847, -0.003332, 0.01347), (1.669, -0.009866, -0.3843), (0.007683, -0.009866, 0.01285), (1.668, -0.01615, -0.3862), (0.007194, -0.01615, 0.01099), (1.668, -0.02194, -0.3892), (0.006402, -0.02194, 0.007978), (1.667, -0.02701, -0.3932), (0.005335, -0.02701, 0.003922), (1.665, -0.03118, -0.3982), (0.004035, -0.03118, -0.00102), (1.664, -0.03427, -0.4038), (0.002551, -0.03427, -0.006659), (1.662, -0.03618, -0.4099), (0.0009419, -0.03618, -0.01278), (1.661, -0.03682, -0.4163), (-0.0007318, -0.03682, -0.01914), (1.659, -0.03618, -0.4227), (-0.002406, -0.03618, -0.0255), (1.657, -0.03427, -0.4288), (-0.004015, -0.03427, -0.03162), (1.656, -0.03118, -0.4344), (-0.005498, -0.03118, -0.03726), (1.654, -0.02701, -0.4394), (-0.006798, -0.02701, -0.0422), (1.653, -0.02194, -0.4434), (-0.007865, -0.02194, -0.04626), (1.653, -0.01615, -0.4464), (-0.008658, -0.01615, -0.04927), (1.652, -0.009866, -0.4483), (-0.009146, -0.009866, -0.05113), (1.652, -0.003332, -0.4489), (-0.009311, -0.003332, -0.05175), (1.652, 0.003202, -0.4483), (-0.009146, 0.003202, -0.05113), (1.653, 0.009485, -0.4464), (-0.008658, 0.009485, -0.04927), (1.653, 0.01528, -0.4434), (-0.007865, 0.01528, -0.04626), (1.654, 0.02035, -0.4394), (-0.006798, 0.02035, -0.0422), (1.656, 0.02452, -0.4344), (-0.005498, 0.02452, -0.03726), (1.657, 0.02761, -0.4288), (-0.004015, 0.02761, -0.03162), (1.659, 0.02952, -0.4227), (-0.002406, 0.02952, -0.0255), (0.781, 0.03016, -0.1849), (0.7827, 0.02952, -0.1786), (0.7843, 0.02761, -0.1724), (0.7858, 0.02452, -0.1668), (0.7871, 0.02035, -0.1619), (0.7881, 0.01528, -0.1578), (0.7889, 0.009485, -0.1548), (0.7894, 0.003202, -0.1529), (0.7896, -0.003332, -0.1523), (0.7894, -0.009866, -0.1529), (0.7889, -0.01615, -0.1548), (0.7881, -0.02194, -0.1578), (0.7871, -0.02701, -0.1619), (0.7858, -0.03118, -0.1668), (0.7843, -0.03427, -0.1724), (0.7827, -0.03618, -0.1786), (0.781, -0.03682, -0.1849), (0.7793, -0.03618, -0.1913), (0.7777, -0.03427, -0.1974), (0.7762, -0.03118, -0.203), (0.7749, -0.02701, -0.208), (0.7739, -0.02194, -0.212), (0.7731, -0.01615, -0.2151), (0.7726, -0.009866, -0.2169), (0.7724, -0.003332, -0.2175), (0.7726, 0.003202, -0.2169), (0.7731, 0.009485, -0.2151), (0.7739, 0.01528, -0.212), (0.7749, 0.02035, -0.208), (0.7762, 0.02452, -0.203), (0.7777, 0.02761, -0.1974), (0.7793, 0.02952, -0.1913), (0.3412, 0.03016, -0.06925), (0.3429, 0.02952, -0.06288), (0.3445, 0.02761, -0.05676), (0.346, 0.02452, -0.05113), (0.3473, 0.02035, -0.04618), (0.3484, 0.01528, -0.04213), (0.3492, 0.009485, -0.03911), (0.3496, 0.003202, -0.03726), (0.3498, -0.003332, -0.03663), (0.3496, -0.009866, -0.03726), (0.3492, -0.01615, -0.03911), (0.3484, -0.02194, -0.04213), (0.3473, -0.02701, -0.04618), (0.346, -0.03118, -0.05113), (0.3445, -0.03427, -0.05676), (0.3429, -0.03618, -0.06288), (0.3412, -0.03682, -0.06925), (0.3396, -0.03618, -0.07561), (0.3379, -0.03427, -0.08173), (0.3365, -0.03118, -0.08736), (0.3352, -0.02701, -0.09231), (0.3341, -0.02194, -0.09636), (0.3333, -0.01615, -0.09938), (0.3328, -0.009866, -0.1012), (0.3327, -0.003332, -0.1019), (0.3328, 0.003202, -0.1012), (0.3333, 0.009485, -0.09938), (0.3341, 0.01528, -0.09636), (0.3352, 0.02035, -0.09231), (0.3365, 0.02452, -0.08736), (0.3379, 0.02761, -0.08173), (0.3396, 0.02952, -0.07561), (0.1213, 0.03016, -0.0114), (0.123, 0.02952, -0.00504), (0.1246, 0.02761, 0.001078), (0.1261, 0.02452, 0.006717), (0.1274, 0.02035, 0.01166), (0.1285, 0.01528, 0.01571), (0.1293, 0.009485, 0.01873), (0.1298, 0.003202, 0.02058), (0.1299, -0.003332, 0.02121), (0.1298, -0.009866, 0.02058), (0.1293, -0.01615, 0.01873), (0.1285, -0.02194, 0.01571), (0.1274, -0.02701, 0.01166), (0.1261, -0.03118, 0.006717), (0.1246, -0.03427, 0.001078), (0.123, -0.03618, -0.00504), (0.1213, -0.03682, -0.0114), (0.1197, -0.03618, -0.01777), (0.1181, -0.03427, -0.02388), (0.1166, -0.03118, -0.02952), (0.1153, -0.02701, -0.03446), (0.1142, -0.02194, -0.03852), (0.1134, -0.01615, -0.04153), (0.1129, -0.009866, -0.04339), (0.1128, -0.003332, -0.04402), (0.1129, 0.003202, -0.04339), (0.1134, 0.009485, -0.04153), (0.1142, 0.01528, -0.03852), (0.1153, 0.02035, -0.03446), (0.1166, 0.02452, -0.02952), (0.1181, 0.02761, -0.02388), (0.1197, 0.02952, -0.01777)], [], [(96, 23, 34), (38, 23, 39), (39, 23, 41), (41, 23, 43), (43, 23, 45), (45, 23, 47), (47, 23, 49), (49, 23, 51), (51, 23, 53), (53, 23, 55), (55, 23, 57), (57, 23, 59), (59, 23, 61), (61, 23, 63), (63, 23, 65), (65, 23, 68), (68, 23, 70), (70, 23, 72), (72, 23, 74), (74, 23, 76), (76, 23, 78), (78, 23, 80), (80, 23, 82), (82, 23, 84), (84, 23, 86), (86, 23, 88), (88, 23, 90), (90, 23, 92), (92, 23, 94), (94, 23, 96), (31, 32, 30, 29, 28, 27, 26, 25, 24, 22, 21, 20, 19, 18, 17, 16, 15, 14, 13, 12, 11, 10, 9, 8, 7, 6, 5, 4, 3, 2, 1, 0), (36, 23, 38), (34, 23, 36), (34, 36, 35, 33), (36, 38, 37, 35), (38, 39, 40, 37), (39, 41, 42, 40), (41, 43, 44, 42), (43, 45, 46, 44), (45, 47, 48, 46), (47, 49, 50, 48), (49, 51, 52, 50), (51, 53, 54, 52), (53, 55, 56, 54), (55, 57, 58, 56), (57, 59, 60, 58), (59, 61, 62, 60), (61, 63, 64, 62), (63, 65, 66, 64), (65, 68, 67, 66), (68, 70, 69, 67), (70, 72, 71, 69), (72, 74, 73, 71), (74, 76, 75, 73), (76, 78, 77, 75), (78, 80, 79, 77), (80, 82, 81, 79), (82, 84, 83, 81), (84, 86, 85, 83), (86, 88, 87, 85), (88, 90, 89, 87), (90, 92, 91, 89), (92, 94, 93, 91), (94, 96, 95, 93), (96, 34, 33, 95), (66, 67, 14, 15), (83, 85, 5, 6), (40, 42, 28, 29), (58, 60, 18, 19), (75, 77, 9, 10), (93, 95, 0, 1), (50, 52, 22, 24), (67, 69, 13, 14), (85, 87, 4, 5), (95, 33, 31, 0), (42, 44, 27, 28), (60, 62, 17, 18), (77, 79, 8, 9), (33, 35, 32, 31), (52, 54, 21, 22), (69, 71, 12, 13), (87, 89, 3, 4), (44, 46, 26, 27), (62, 64, 16, 17), (79, 81, 7, 8), (35, 37, 30, 32), (54, 56, 20, 21), (71, 73, 11, 12), (89, 91, 2, 3), (46, 48, 25, 26), (64, 66, 15, 16), (81, 83, 6, 7), (37, 40, 29, 30), (56, 58, 19, 20), (73, 75, 10, 11), (91, 93, 1, 2), (48, 50, 24, 25), (97, 98, 100, 99), (99, 100, 102, 101), (101, 102, 104, 103), (103, 104, 106, 105), (105, 106, 108, 107), (107, 108, 110, 109), (109, 110, 112, 111), (111, 112, 114, 113), (113, 114, 116, 115), (115, 116, 118, 117), (117, 118, 120, 119), (119, 120, 122, 121), (121, 122, 124, 123), (123, 124, 126, 125), (125, 126, 128, 127), (127, 128, 130, 129), (129, 130, 132, 131), (131, 132, 134, 133), (133, 134, 136, 135), (135, 136, 138, 137), (137, 138, 140, 139), (139, 140, 142, 141), (141, 142, 144, 143), (143, 144, 146, 145), (145, 146, 148, 147), (147, 148, 150, 149), (149, 150, 152, 151), (151, 152, 154, 153), (153, 154, 156, 155), (155, 156, 158, 157), (100, 98, 160, 158, 156, 154, 152, 150, 148, 146, 144, 142, 140, 138, 136, 134, 132, 130, 128, 126, 124, 122, 120, 118, 116, 114, 112, 110, 108, 106, 104, 102), (157, 158, 160, 159), (159, 160, 98, 97), (97, 99, 101, 103, 105, 107, 109, 111, 113, 115, 117, 119, 121, 123, 125, 127, 129, 131, 133, 135, 137, 139, 141, 143, 145, 147, 149, 151, 153, 155, 157, 159), (161, 162, 164, 163), (163, 164, 166, 165), (165, 166, 168, 167), (167, 168, 170, 169), (169, 170, 172, 171), (171, 172, 174, 173), (173, 174, 176, 175), (175, 176, 178, 177), (177, 178, 180, 179), (179, 180, 182, 181), (181, 182, 184, 183), (183, 184, 186, 185), (185, 186, 188, 187), (187, 188, 190, 189), (189, 190, 192, 191), (191, 192, 194, 193), (193, 194, 196, 195), (195, 196, 198, 197), (197, 198, 200, 199), (199, 200, 202, 201), (201, 202, 204, 203), (203, 204, 206, 205), (205, 206, 208, 207), (207, 208, 210, 209), (209, 210, 212, 211), (211, 212, 214, 213), (213, 214, 216, 215), (215, 216, 218, 217), (217, 218, 220, 219), (219, 220, 222, 221), (164, 162, 224, 222, 220, 218, 216, 214, 212, 210, 208, 206, 204, 202, 200, 198, 196, 194, 192, 190, 188, 186, 184, 182, 180, 178, 176, 174, 172, 170, 168, 166), (221, 222, 224, 223), (223, 224, 162, 161), (161, 163, 165, 167, 169, 171, 173, 175, 177, 179, 181, 183, 185, 187, 189, 191, 193, 195, 197, 199, 201, 203, 205, 207, 209, 211, 213, 215, 217, 219, 221, 223), (320, 256, 225, 258), (262, 227, 228, 264), (264, 228, 229, 266), (266, 229, 230, 268), (268, 230, 231, 270), (270, 231, 232, 272), (272, 232, 233, 274), (274, 233, 234, 276), (276, 234, 235, 278), (278, 235, 236, 280), (280, 236, 237, 282), (282, 237, 238, 284), (284, 238, 239, 286), (286, 239, 240, 288), (288, 240, 241, 290), (290, 241, 242, 292), (292, 242, 243, 294), (294, 243, 244, 296), (296, 244, 245, 298), (298, 245, 246, 300), (300, 246, 247, 302), (302, 247, 248, 304), (304, 248, 249, 306), (306, 249, 250, 308), (308, 250, 251, 310), (310, 251, 252, 312), (312, 252, 253, 314), (314, 253, 254, 316), (316, 254, 255, 318), (318, 255, 256, 320), (226, 225, 256, 255, 254, 253, 252, 251, 250, 249, 248, 247, 246, 245, 244, 243, 242, 241, 240, 239, 238, 237, 236, 235, 234, 233, 232, 231, 230, 229, 228, 227), (260, 226, 227, 262), (258, 225, 226, 260), (258, 260, 259, 257), (260, 262, 261, 259), (262, 264, 263, 261), (264, 266, 265, 263), (266, 268, 267, 265), (268, 270, 269, 267), (270, 272, 271, 269), (272, 274, 273, 271), (274, 276, 275, 273), (276, 278, 277, 275), (278, 280, 279, 277), (280, 282, 281, 279), (282, 284, 283, 281), (284, 286, 285, 283), (286, 288, 287, 285), (288, 290, 289, 287), (290, 292, 291, 289), (292, 294, 293, 291), (294, 296, 295, 293), (296, 298, 297, 295), (298, 300, 299, 297), (300, 302, 301, 299), (302, 304, 303, 301), (304, 306, 305, 303), (306, 308, 307, 305), (308, 310, 309, 307), (310, 312, 311, 309), (312, 314, 313, 311), (314, 316, 315, 313), (316, 318, 317, 315), (318, 320, 319, 317), (320, 258, 257, 319), (257, 259, 261, 263, 265, 267, 269, 271, 273, 275, 277, 279, 281, 283, 285, 287, 289, 291, 293, 295, 297, 299, 301, 303, 305, 307, 309, 311, 313, 315, 317, 319), (449, 322, 324, 450), (450, 324, 326, 451), (451, 326, 328, 452), (452, 328, 330, 453), (453, 330, 332, 454), (454, 332, 334, 455), (455, 334, 336, 456), (456, 336, 338, 457), (457, 338, 340, 458), (458, 340, 342, 459), (459, 342, 344, 460), (460, 344, 346, 461), (461, 346, 348, 462), (462, 348, 350, 463), (463, 350, 352, 464), (464, 352, 354, 465), (465, 354, 356, 466), (466, 356, 358, 467), (467, 358, 360, 468), (468, 360, 362, 469), (469, 362, 364, 470), (470, 364, 366, 471), (471, 366, 368, 472), (472, 368, 370, 473), (473, 370, 372, 474), (474, 372, 374, 475), (475, 374, 376, 476), (476, 376, 378, 477), (477, 378, 380, 478), (478, 380, 382, 479), (324, 322, 384, 382, 380, 378, 376, 374, 372, 370, 368, 366, 364, 362, 360, 358, 356, 354, 352, 350, 348, 346, 344, 342, 340, 338, 336, 334, 332, 330, 328, 326), (479, 382, 384, 480), (480, 384, 322, 449), (321, 323, 325, 327, 329, 331, 333, 335, 337, 339, 341, 343, 345, 347, 349, 351, 353, 355, 357, 359, 361, 363, 365, 367, 369, 371, 373, 375, 377, 379, 381, 383), (383, 416, 385, 321), (381, 415, 416, 383), (379, 414, 415, 381), (377, 413, 414, 379), (375, 412, 413, 377), (373, 411, 412, 375), (371, 410, 411, 373), (369, 409, 410, 371), (367, 408, 409, 369), (365, 407, 408, 367), (363, 406, 407, 365), (361, 405, 406, 363), (359, 404, 405, 361), (357, 403, 404, 359), (355, 402, 403, 357), (353, 401, 402, 355), (351, 400, 401, 353), (349, 399, 400, 351), (347, 398, 399, 349), (345, 397, 398, 347), (343, 396, 397, 345), (341, 395, 396, 343), (339, 394, 395, 341), (337, 393, 394, 339), (335, 392, 393, 337), (333, 391, 392, 335), (331, 390, 391, 333), (329, 389, 390, 331), (327, 388, 389, 329), (325, 387, 388, 327), (323, 386, 387, 325), (321, 385, 386, 323), (416, 448, 417, 385), (415, 447, 448, 416), (414, 446, 447, 415), (413, 445, 446, 414), (412, 444, 445, 413), (411, 443, 444, 412), (410, 442, 443, 411), (409, 441, 442, 410), (408, 440, 441, 409), (407, 439, 440, 408), (406, 438, 439, 407), (405, 437, 438, 406), (404, 436, 437, 405), (403, 435, 436, 404), (402, 434, 435, 403), (401, 433, 434, 402), (400, 432, 433, 401), (399, 431, 432, 400), (398, 430, 431, 399), (397, 429, 430, 398), (396, 428, 429, 397), (395, 427, 428, 396), (394, 426, 427, 395), (393, 425, 426, 394), (392, 424, 425, 393), (391, 423, 424, 392), (390, 422, 423, 391), (389, 421, 422, 390), (388, 420, 421, 389), (387, 419, 420, 388), (386, 418, 419, 387), (385, 417, 418, 386), (448, 480, 449, 417), (447, 479, 480, 448), (446, 478, 479, 447), (445, 477, 478, 446), (444, 476, 477, 445), (443, 475, 476, 444), (442, 474, 475, 443), (441, 473, 474, 442), (440, 472, 473, 441), (439, 471, 472, 440), (438, 470, 471, 439), (437, 469, 470, 438), (436, 468, 469, 437), (435, 467, 468, 436), (434, 466, 467, 435), (433, 465, 466, 434), (432, 464, 465, 433), (431, 463, 464, 432), (430, 462, 463, 431), (429, 461, 462, 430), (428, 460, 461, 429), (427, 459, 460, 428), (426, 458, 459, 427), (425, 457, 458, 426), (424, 456, 457, 425), (423, 455, 456, 424), (422, 454, 455, 423), (421, 453, 454, 422), (420, 452, 453, 421), (419, 451, 452, 420), (418, 450, 451, 419), (417, 449, 450, 418)])
_uv = me_cone.uv_layers.new(name='UVMap')
_uv.uv.foreach_set('vector', [0.2084, 0.4594, 0.25, 0.25, 0.25, 0.4635, 0.3317, 0.4472, 0.25, 0.25, 0.3686, 0.4275, 0.3686, 0.4275, 0.25, 0.25, 0.4009, 0.4009, 0.4009, 0.4009, 0.25, 0.25, 0.4275, 0.3686, 0.4275, 0.3686, 0.25, 0.25, 0.4472, 0.3317, 0.4472, 0.3317, 0.25, 0.25, 0.4594, 0.2916, 0.4594, 0.2916, 0.25, 0.25, 0.4635, 0.25, 0.4635, 0.25, 0.25, 0.25, 0.4594, 0.2084, 0.4594, 0.2084, 0.25, 0.25, 0.4472, 0.1683, 0.4472, 0.1683, 0.25, 0.25, 0.4275, 0.1314, 0.4275, 0.1314, 0.25, 0.25, 0.4009, 0.09906, 0.4009, 0.09906, 0.25, 0.25, 0.3686, 0.07251, 0.3686, 0.07251, 0.25, 0.25, 0.3317, 0.05278, 0.3317, 0.05278, 0.25, 0.25, 0.2916, 0.04063, 0.2916, 0.04063, 0.25, 0.25, 0.25, 0.03653, 0.25, 0.03653, 0.25, 0.25, 0.2084, 0.04063, 0.2084, 0.04063, 0.25, 0.25, 0.1683, 0.05278, 0.1683, 0.05278, 0.25, 0.25, 0.1314, 0.07251, 0.1314, 0.07251, 0.25, 0.25, 0.09906, 0.09906, 0.09906, 0.09906, 0.25, 0.25, 0.07251, 0.1314, 0.07251, 0.1314, 0.25, 0.25, 0.05278, 0.1683, 0.05278, 0.1683, 0.25, 0.25, 0.04063, 0.2084, 0.04063, 0.2084, 0.25, 0.25, 0.03653, 0.25, 0.03653, 0.25, 0.25, 0.25, 0.04063, 0.2916, 0.04063, 0.2916, 0.25, 0.25, 0.05278, 0.3317, 0.05278, 0.3317, 0.25, 0.25, 0.07251, 0.3686, 0.07251, 0.3686, 0.25, 0.25, 0.09906, 0.4009, 0.09906, 0.4009, 0.25, 0.25, 0.1314, 0.4275, 0.1314, 0.4275, 0.25, 0.25, 0.1683, 0.4472, 0.1683, 0.4472, 0.25, 0.25, 0.2084, 0.4594, 0.75, 0.4411, 0.7873, 0.4374, 0.8231, 0.4266, 0.8562, 0.4089, 0.8851, 0.3851, 0.9089, 0.3562, 0.9266, 0.3231, 0.9374, 0.2873, 0.9411, 0.25, 0.9374, 0.2127, 0.9266, 0.1769, 0.9089, 0.1438, 0.8851, 0.1149, 0.8562, 0.09109, 0.8231, 0.07343, 0.7873, 0.06256, 0.75, 0.05888, 0.7127, 0.06256, 0.6769, 0.07343, 0.6438, 0.09109, 0.6149, 0.1149, 0.5911, 0.1438, 0.5734, 0.1769, 0.5626, 0.2127, 0.5589, 0.25, 0.5626, 0.2873, 0.5734, 0.3231, 0.5911, 0.3562, 0.6149, 0.3851, 0.6438, 0.4089, 0.6769, 0.4266, 0.7127, 0.4374, 0.2916, 0.4594, 0.25, 0.25, 0.3317, 0.4472, 0.25, 0.4635, 0.25, 0.25, 0.2916, 0.4594, 0.25, 0.4635, 0.2916, 0.4594, 0.2921, 0.4859, 0.2548, 0.4895, 0.2916, 0.4594, 0.3317, 0.4472, 0.3373, 0.4731, 0.3014, 0.484, 0.3317, 0.4472, 0.3686, 0.4275, 0.3791, 0.4518, 0.3461, 0.4695, 0.3686, 0.4275, 0.4009, 0.4009, 0.416, 0.4227, 0.387, 0.4465, 0.4009, 0.4009, 0.4275, 0.3686, 0.4465, 0.387, 0.4227, 0.416, 0.4275, 0.3686, 0.4472, 0.3317, 0.4695, 0.3461, 0.4518, 0.3791, 0.4472, 0.3317, 0.4594, 0.2916, 0.484, 0.3014, 0.4731, 0.3373, 0.4594, 0.2916, 0.4635, 0.25, 0.4895, 0.2548, 0.4859, 0.2921, 0.4635, 0.25, 0.4594, 0.2084, 0.4859, 0.2079, 0.4895, 0.2452, 0.4594, 0.2084, 0.4472, 0.1683, 0.4731, 0.1627, 0.484, 0.1986, 0.4472, 0.1683, 0.4275, 0.1314, 0.4518, 0.1209, 0.4695, 0.1539, 0.4275, 0.1314, 0.4009, 0.09906, 0.4227, 0.084, 0.4465, 0.113, 0.4009, 0.09906, 0.3686, 0.07251, 0.387, 0.05349, 0.416, 0.07725, 0.3686, 0.07251, 0.3317, 0.05278, 0.3461, 0.03053, 0.3791, 0.04819, 0.3317, 0.05278, 0.2916, 0.04063, 0.3014, 0.016, 0.3373, 0.02688, 0.2916, 0.04063, 0.25, 0.03653, 0.2548, 0.01047, 0.2921, 0.01414, 0.25, 0.03653, 0.2084, 0.04063, 0.2079, 0.01414, 0.2452, 0.01047, 0.2084, 0.04063, 0.1683, 0.05278, 0.1627, 0.02688, 0.1986, 0.016, 0.1683, 0.05278, 0.1314, 0.07251, 0.1209, 0.04819, 0.1539, 0.03053, 0.1314, 0.07251, 0.09906, 0.09906, 0.084, 0.07725, 0.113, 0.05349, 0.09906, 0.09906, 0.07251, 0.1314, 0.05349, 0.113, 0.07725, 0.084, 0.07251, 0.1314, 0.05278, 0.1683, 0.03053, 0.1539, 0.04819, 0.1209, 0.05278, 0.1683, 0.04063, 0.2084, 0.016, 0.1986, 0.02688, 0.1627, 0.04063, 0.2084, 0.03653, 0.25, 0.01047, 0.2452, 0.01414, 0.2079, 0.03653, 0.25, 0.04063, 0.2916, 0.01414, 0.2921, 0.01047, 0.2548, 0.04063, 0.2916, 0.05278, 0.3317, 0.02688, 0.3373, 0.016, 0.3014, 0.05278, 0.3317, 0.07251, 0.3686, 0.04819, 0.3791, 0.03053, 0.3461, 0.07251, 0.3686, 0.09906, 0.4009, 0.07725, 0.416, 0.05349, 0.387, 0.09906, 0.4009, 0.1314, 0.4275, 0.113, 0.4465, 0.084, 0.4227, 0.1314, 0.4275, 0.1683, 0.4472, 0.1539, 0.4695, 0.1209, 0.4518, 0.1683, 0.4472, 0.2084, 0.4594, 0.1986, 0.484, 0.1627, 0.4731, 0.2084, 0.4594, 0.25, 0.4635, 0.2452, 0.4895, 0.2079, 0.4859, 0.2452, 0.01047, 0.2079, 0.01414, 0.2079, 0.01414, 0.2452, 0.01047, 0.016, 0.3014, 0.02688, 0.3373, 0.02688, 0.3373, 0.016, 0.3014, 0.387, 0.4465, 0.416, 0.4227, 0.416, 0.4227, 0.387, 0.4465, 0.416, 0.07725, 0.387, 0.05349, 0.387, 0.05349, 0.416, 0.07725, 0.04819, 0.1209, 0.03053, 0.1539, 0.03053, 0.1539, 0.04819, 0.1209, 0.1627, 0.4731, 0.1986, 0.484, 0.1986, 0.484, 0.1627, 0.4731, 0.4895, 0.2452, 0.4859, 0.2079, 0.4859, 0.2079, 0.4895, 0.2452, 0.1986, 0.016, 0.1627, 0.02688, 0.1627, 0.02688, 0.1986, 0.016, 0.03053, 0.3461, 0.04819, 0.3791, 0.04819, 0.3791, 0.03053, 0.3461, 0.2079, 0.4859, 0.2452, 0.4895, 0.2452, 0.4895, 0.2079, 0.4859, 0.4227, 0.416, 0.4465, 0.387, 0.4465, 0.387, 0.4227, 0.416, 0.3791, 0.04819, 0.3461, 0.03053, 0.3461, 0.03053, 0.3791, 0.04819, 0.02688, 0.1627, 0.016, 0.1986, 0.016, 0.1986, 0.02688, 0.1627, 0.2548, 0.4895, 0.2921, 0.4859, 0.2921, 0.4859, 0.2548, 0.4895, 0.484, 0.1986, 0.4731, 0.1627, 0.4731, 0.1627, 0.484, 0.1986, 0.1539, 0.03053, 0.1209, 0.04819, 0.1209, 0.04819, 0.1539, 0.03053, 0.05349, 0.387, 0.07725, 0.416, 0.07725, 0.416, 0.05349, 0.387, 0.4518, 0.3791, 0.4695, 0.3461, 0.4695, 0.3461, 0.4518, 0.3791, 0.3373, 0.02688, 0.3014, 0.016, 0.3014, 0.016, 0.3373, 0.02688, 0.01414, 0.2079, 0.01047, 0.2452, 0.01047, 0.2452, 0.01414, 0.2079, 0.3014, 0.484, 0.3373, 0.4731, 0.3373, 0.4731, 0.3014, 0.484, 0.4695, 0.1539, 0.4518, 0.1209, 0.4518, 0.1209, 0.4695, 0.1539, 0.113, 0.05349, 0.084, 0.07725, 0.084, 0.07725, 0.113, 0.05349, 0.084, 0.4227, 0.113, 0.4465, 0.113, 0.4465, 0.084, 0.4227, 0.4731, 0.3373, 0.484, 0.3014, 0.484, 0.3014, 0.4731, 0.3373, 0.2921, 0.01414, 0.2548, 0.01047, 0.2548, 0.01047, 0.2921, 0.01414, 0.01047, 0.2548, 0.01414, 0.2921, 0.01414, 0.2921, 0.01047, 0.2548, 0.3461, 0.4695, 0.3791, 0.4518, 0.3791, 0.4518, 0.3461, 0.4695, 0.4465, 0.113, 0.4227, 0.084, 0.4227, 0.084, 0.4465, 0.113, 0.07725, 0.084, 0.05349, 0.113, 0.05349, 0.113, 0.07725, 0.084, 0.1209, 0.4518, 0.1539, 0.4695, 0.1539, 0.4695, 0.1209, 0.4518, 0.4859, 0.2921, 0.4895, 0.2548, 0.4895, 0.2548, 0.4859, 0.2921, 1.0, 0.5, 1.0, 1.0, 0.9688, 1.0, 0.9688, 0.5, 0.9688, 0.5, 0.9688, 1.0, 0.9375, 1.0, 0.9375, 0.5, 0.9375, 0.5, 0.9375, 1.0, 0.9062, 1.0, 0.9062, 0.5, 0.9062, 0.5, 0.9062, 1.0, 0.875, 1.0, 0.875, 0.5, 0.875, 0.5, 0.875, 1.0, 0.8438, 1.0, 0.8438, 0.5, 0.8438, 0.5, 0.8438, 1.0, 0.8125, 1.0, 0.8125, 0.5, 0.8125, 0.5, 0.8125, 1.0, 0.7812, 1.0, 0.7812, 0.5, 0.7812, 0.5, 0.7812, 1.0, 0.75, 1.0, 0.75, 0.5, 0.75, 0.5, 0.75, 1.0, 0.7188, 1.0, 0.7188, 0.5, 0.7188, 0.5, 0.7188, 1.0, 0.6875, 1.0, 0.6875, 0.5, 0.6875, 0.5, 0.6875, 1.0, 0.6562, 1.0, 0.6562, 0.5, 0.6562, 0.5, 0.6562, 1.0, 0.625, 1.0, 0.625, 0.5, 0.625, 0.5, 0.625, 1.0, 0.5938, 1.0, 0.5938, 0.5, 0.5938, 0.5, 0.5938, 1.0, 0.5625, 1.0, 0.5625, 0.5, 0.5625, 0.5, 0.5625, 1.0, 0.5312, 1.0, 0.5312, 0.5, 0.5312, 0.5, 0.5312, 1.0, 0.5, 1.0, 0.5, 0.5, 0.5, 0.5, 0.5, 1.0, 0.4688, 1.0, 0.4688, 0.5, 0.4688, 0.5, 0.4688, 1.0, 0.4375, 1.0, 0.4375, 0.5, 0.4375, 0.5, 0.4375, 1.0, 0.4062, 1.0, 0.4062, 0.5, 0.4062, 0.5, 0.4062, 1.0, 0.375, 1.0, 0.375, 0.5, 0.375, 0.5, 0.375, 1.0, 0.3438, 1.0, 0.3438, 0.5, 0.3438, 0.5, 0.3438, 1.0, 0.3125, 1.0, 0.3125, 0.5, 0.3125, 0.5, 0.3125, 1.0, 0.2812, 1.0, 0.2812, 0.5, 0.2812, 0.5, 0.2812, 1.0, 0.25, 1.0, 0.25, 0.5, 0.25, 0.5, 0.25, 1.0, 0.2188, 1.0, 0.2188, 0.5, 0.2188, 0.5, 0.2188, 1.0, 0.1875, 1.0, 0.1875, 0.5, 0.1875, 0.5, 0.1875, 1.0, 0.1562, 1.0, 0.1562, 0.5, 0.1562, 0.5, 0.1562, 1.0, 0.125, 1.0, 0.125, 0.5, 0.125, 0.5, 0.125, 1.0, 0.09375, 1.0, 0.09375, 0.5, 0.09375, 0.5, 0.09375, 1.0, 0.0625, 1.0, 0.0625, 0.5, 0.2968, 0.4854, 0.25, 0.49, 0.2032, 0.4854, 0.1582, 0.4717, 0.1167, 0.4496, 0.08029, 0.4197, 0.05045, 0.3833, 0.02827, 0.3418, 0.01461, 0.2968, 0.01, 0.25, 0.01461, 0.2032, 0.02827, 0.1582, 0.05045, 0.1167, 0.08029, 0.08029, 0.1167, 0.05045, 0.1582, 0.02827, 0.2032, 0.01461, 0.25, 0.01, 0.2968, 0.01461, 0.3418, 0.02827, 0.3833, 0.05045, 0.4197, 0.08029, 0.4496, 0.1167, 0.4717, 0.1582, 0.4854, 0.2032, 0.49, 0.25, 0.4854, 0.2968, 0.4717, 0.3418, 0.4496, 0.3833, 0.4197, 0.4197, 0.3833, 0.4496, 0.3418, 0.4717, 0.0625, 0.5, 0.0625, 1.0, 0.03125, 1.0, 0.03125, 0.5, 0.03125, 0.5, 0.03125, 1.0, 0.0, 1.0, 0.0, 0.5, 0.75, 0.49, 0.7968, 0.4854, 0.8418, 0.4717, 0.8833, 0.4496, 0.9197, 0.4197, 0.9496, 0.3833, 0.9717, 0.3418, 0.9854, 0.2968, 0.99, 0.25, 0.9854, 0.2032, 0.9717, 0.1582, 0.9496, 0.1167, 0.9197, 0.08029, 0.8833, 0.05045, 0.8418, 0.02827, 0.7968, 0.01461, 0.75, 0.01, 0.7032, 0.01461, 0.6582, 0.02827, 0.6167, 0.05045, 0.5803, 0.08029, 0.5504, 0.1167, 0.5283, 0.1582, 0.5146, 0.2032, 0.51, 0.25, 0.5146, 0.2968, 0.5283, 0.3418, 0.5504, 0.3833, 0.5803, 0.4197, 0.6167, 0.4496, 0.6582, 0.4717, 0.7032, 0.4854, 1.0, 0.5, 1.0, 1.0, 0.9688, 1.0, 0.9688, 0.5, 0.9688, 0.5, 0.9688, 1.0, 0.9375, 1.0, 0.9375, 0.5, 0.9375, 0.5, 0.9375, 1.0, 0.9062, 1.0, 0.9062, 0.5, 0.9062, 0.5, 0.9062, 1.0, 0.875, 1.0, 0.875, 0.5, 0.875, 0.5, 0.875, 1.0, 0.8438, 1.0, 0.8438, 0.5, 0.8438, 0.5, 0.8438, 1.0, 0.8125, 1.0, 0.8125, 0.5, 0.8125, 0.5, 0.8125, 1.0, 0.7812, 1.0, 0.7812, 0.5, 0.7812, 0.5, 0.7812, 1.0, 0.75, 1.0, 0.75, 0.5, 0.75, 0.5, 0.75, 1.0, 0.7188, 1.0, 0.7188, 0.5, 0.7188, 0.5, 0.7188, 1.0, 0.6875, 1.0, 0.6875, 0.5, 0.6875, 0.5, 0.6875, 1.0, 0.6562, 1.0, 0.6562, 0.5, 0.6562, 0.5, 0.6562, 1.0, 0.625, 1.0, 0.625, 0.5, 0.625, 0.5, 0.625, 1.0, 0.5938, 1.0, 0.5938, 0.5, 0.5938, 0.5, 0.5938, 1.0, 0.5625, 1.0, 0.5625, 0.5, 0.5625, 0.5, 0.5625, 1.0, 0.5312, 1.0, 0.5312, 0.5, 0.5312, 0.5, 0.5312, 1.0, 0.5, 1.0, 0.5, 0.5, 0.5, 0.5, 0.5, 1.0, 0.4688, 1.0, 0.4688, 0.5, 0.4688, 0.5, 0.4688, 1.0, 0.4375, 1.0, 0.4375, 0.5, 0.4375, 0.5, 0.4375, 1.0, 0.4062, 1.0, 0.4062, 0.5, 0.4062, 0.5, 0.4062, 1.0, 0.375, 1.0, 0.375, 0.5, 0.375, 0.5, 0.375, 1.0, 0.3438, 1.0, 0.3438, 0.5, 0.3438, 0.5, 0.3438, 1.0, 0.3125, 1.0, 0.3125, 0.5, 0.3125, 0.5, 0.3125, 1.0, 0.2812, 1.0, 0.2812, 0.5, 0.2812, 0.5, 0.2812, 1.0, 0.25, 1.0, 0.25, 0.5, 0.25, 0.5, 0.25, 1.0, 0.2188, 1.0, 0.2188, 0.5, 0.2188, 0.5, 0.2188, 1.0, 0.1875, 1.0, 0.1875, 0.5, 0.1875, 0.5, 0.1875, 1.0, 0.1562, 1.0, 0.1562, 0.5, 0.1562, 0.5, 0.1562, 1.0, 0.125, 1.0, 0.125, 0.5, 0.125, 0.5, 0.125, 1.0, 0.09375, 1.0, 0.09375, 0.5, 0.09375, 0.5, 0.09375, 1.0, 0.0625, 1.0, 0.0625, 0.5, 0.2968, 0.4854, 0.25, 0.49, 0.2032, 0.4854, 0.1582, 0.4717, 0.1167, 0.4496, 0.08029, 0.4197, 0.05045, 0.3833, 0.02827, 0.3418, 0.01461, 0.2968, 0.01, 0.25, 0.01461, 0.2032, 0.02827, 0.1582, 0.05045, 0.1167, 0.08029, 0.08029, 0.1167, 0.05045, 0.1582, 0.02827, 0.2032, 0.01461, 0.25, 0.01, 0.2968, 0.01461, 0.3418, 0.02827, 0.3833, 0.05045, 0.4197, 0.08029, 0.4496, 0.1167, 0.4717, 0.1582, 0.4854, 0.2032, 0.49, 0.25, 0.4854, 0.2968, 0.4717, 0.3418, 0.4496, 0.3833, 0.4197, 0.4197, 0.3833, 0.4496, 0.3418, 0.4717, 0.0625, 0.5, 0.0625, 1.0, 0.03125, 1.0, 0.03125, 0.5, 0.03125, 0.5, 0.03125, 1.0, 0.0, 1.0, 0.0, 0.5, 0.75, 0.49, 0.7968, 0.4854, 0.8418, 0.4717, 0.8833, 0.4496, 0.9197, 0.4197, 0.9496, 0.3833, 0.9717, 0.3418, 0.9854, 0.2968, 0.99, 0.25, 0.9854, 0.2032, 0.9717, 0.1582, 0.9496, 0.1167, 0.9197, 0.08029, 0.8833, 0.05045, 0.8418, 0.02827, 0.7968, 0.01461, 0.75, 0.01, 0.7032, 0.01461, 0.6582, 0.02827, 0.6167, 0.05045, 0.5803, 0.08029, 0.5504, 0.1167, 0.5283, 0.1582, 0.5146, 0.2032, 0.51, 0.25, 0.5146, 0.2968, 0.5283, 0.3418, 0.5504, 0.3833, 0.5803, 0.4197, 0.6167, 0.4496, 0.6582, 0.4717, 0.7032, 0.4854, 0.03125, 0.5344, 0.03125, 1.0, 0.0, 1.0, 0.0, 0.5344, 0.9375, 0.5344, 0.9375, 1.0, 0.9062, 1.0, 0.9062, 0.5344, 0.9062, 0.5344, 0.9062, 1.0, 0.875, 1.0, 0.875, 0.5344, 0.875, 0.5344, 0.875, 1.0, 0.8438, 1.0, 0.8438, 0.5344, 0.8438, 0.5344, 0.8438, 1.0, 0.8125, 1.0, 0.8125, 0.5344, 0.8125, 0.5344, 0.8125, 1.0, 0.7812, 1.0, 0.7812, 0.5344, 0.7812, 0.5344, 0.7812, 1.0, 0.75, 1.0, 0.75, 0.5344, 0.75, 0.5344, 0.75, 1.0, 0.7188, 1.0, 0.7188, 0.5344, 0.7188, 0.5344, 0.7188, 1.0, 0.6875, 1.0, 0.6875, 0.5344, 0.6875, 0.5344, 0.6875, 1.0, 0.6562, 1.0, 0.6562, 0.5344, 0.6562, 0.5344, 0.6562, 1.0, 0.625, 1.0, 0.625, 0.5344, 0.625, 0.5344, 0.625, 1.0, 0.5938, 1.0, 0.5938, 0.5344, 0.5938, 0.5344, 0.5938, 1.0, 0.5625, 1.0, 0.5625, 0.5344, 0.5625, 0.5344, 0.5625, 1.0, 0.5312, 1.0, 0.5312, 0.5344, 0.5312, 0.5344, 0.5312, 1.0, 0.5, 1.0, 0.5, 0.5344, 0.5, 0.5344, 0.5, 1.0, 0.4688, 1.0, 0.4688, 0.5344, 0.4688, 0.5344, 0.4688, 1.0, 0.4375, 1.0, 0.4375, 0.5344, 0.4375, 0.5344, 0.4375, 1.0, 0.4062, 1.0, 0.4062, 0.5344, 0.4062, 0.5344, 0.4062, 1.0, 0.375, 1.0, 0.375, 0.5344, 0.375, 0.5344, 0.375, 1.0, 0.3438, 1.0, 0.3438, 0.5344, 0.3438, 0.5344, 0.3438, 1.0, 0.3125, 1.0, 0.3125, 0.5344, 0.3125, 0.5344, 0.3125, 1.0, 0.2812, 1.0, 0.2812, 0.5344, 0.2812, 0.5344, 0.2812, 1.0, 0.25, 1.0, 0.25, 0.5344, 0.25, 0.5344, 0.25, 1.0, 0.2188, 1.0, 0.2188, 0.5344, 0.2188, 0.5344, 0.2188, 1.0, 0.1875, 1.0, 0.1875, 0.5344, 0.1875, 0.5344, 0.1875, 1.0, 0.1562, 1.0, 0.1562, 0.5344, 0.1562, 0.5344, 0.1562, 1.0, 0.125, 1.0, 0.125, 0.5344, 0.125, 0.5344, 0.125, 1.0, 0.09375, 1.0, 0.09375, 0.5344, 0.09375, 0.5344, 0.09375, 1.0, 0.0625, 1.0, 0.0625, 0.5344, 0.0625, 0.5344, 0.0625, 1.0, 0.03125, 1.0, 0.03125, 0.5344, 0.2968, 0.4854, 0.25, 0.49, 0.2032, 0.4854, 0.1582, 0.4717, 0.1167, 0.4496, 0.08029, 0.4197, 0.05045, 0.3833, 0.02827, 0.3418, 0.01461, 0.2968, 0.01, 0.25, 0.01461, 0.2032, 0.02827, 0.1582, 0.05045, 0.1167, 0.08029, 0.08029, 0.1167, 0.05045, 0.1582, 0.02827, 0.2032, 0.01461, 0.25, 0.01, 0.2968, 0.01461, 0.3418, 0.02827, 0.3833, 0.05045, 0.4197, 0.08029, 0.4496, 0.1167, 0.4717, 0.1582, 0.4854, 0.2032, 0.49, 0.25, 0.4854, 0.2968, 0.4717, 0.3418, 0.4496, 0.3833, 0.4197, 0.4197, 0.3833, 0.4496, 0.3418, 0.4717, 0.9688, 0.5344, 0.9688, 1.0, 0.9375, 1.0, 0.9375, 0.5344, 1.0, 0.5344, 1.0, 1.0, 0.9688, 1.0, 0.9688, 0.5344, 1.0, 0.5344, 0.9688, 0.5344, 0.9718, 0.5, 0.9969, 0.5, 0.9688, 0.5344, 0.9375, 0.5344, 0.9406, 0.5, 0.9657, 0.5, 0.9375, 0.5344, 0.9062, 0.5344, 0.9093, 0.5, 0.9344, 0.5, 0.9062, 0.5344, 0.875, 0.5344, 0.8781, 0.5, 0.9032, 0.5, 0.875, 0.5344, 0.8438, 0.5344, 0.8468, 0.5, 0.8719, 0.5, 0.8438, 0.5344, 0.8125, 0.5344, 0.8156, 0.5, 0.8407, 0.5, 0.8125, 0.5344, 0.7812, 0.5344, 0.7843, 0.5, 0.8094, 0.5, 0.7812, 0.5344, 0.75, 0.5344, 0.7531, 0.5, 0.7782, 0.5, 0.75, 0.5344, 0.7188, 0.5344, 0.7218, 0.5, 0.7469, 0.5, 0.7188, 0.5344, 0.6875, 0.5344, 0.6906, 0.5, 0.7157, 0.5, 0.6875, 0.5344, 0.6562, 0.5344, 0.6593, 0.5, 0.6844, 0.5, 0.6562, 0.5344, 0.625, 0.5344, 0.6281, 0.5, 0.6532, 0.5, 0.625, 0.5344, 0.5938, 0.5344, 0.5968, 0.5, 0.6219, 0.5, 0.5938, 0.5344, 0.5625, 0.5344, 0.5656, 0.5, 0.5907, 0.5, 0.5625, 0.5344, 0.5312, 0.5344, 0.5343, 0.5, 0.5594, 0.5, 0.5312, 0.5344, 0.5, 0.5344, 0.5031, 0.5, 0.5282, 0.5, 0.5, 0.5344, 0.4688, 0.5344, 0.4718, 0.5, 0.4969, 0.5, 0.4688, 0.5344, 0.4375, 0.5344, 0.4406, 0.5, 0.4657, 0.5, 0.4375, 0.5344, 0.4062, 0.5344, 0.4093, 0.5, 0.4344, 0.5, 0.4062, 0.5344, 0.375, 0.5344, 0.3781, 0.5, 0.4032, 0.5, 0.375, 0.5344, 0.3438, 0.5344, 0.3468, 0.5, 0.3719, 0.5, 0.3438, 0.5344, 0.3125, 0.5344, 0.3156, 0.5, 0.3407, 0.5, 0.3125, 0.5344, 0.2812, 0.5344, 0.2843, 0.5, 0.3094, 0.5, 0.2812, 0.5344, 0.25, 0.5344, 0.2531, 0.5, 0.2782, 0.5, 0.25, 0.5344, 0.2188, 0.5344, 0.2218, 0.5, 0.2469, 0.5, 0.2188, 0.5344, 0.1875, 0.5344, 0.1906, 0.5, 0.2157, 0.5, 0.1875, 0.5344, 0.1562, 0.5344, 0.1593, 0.5, 0.1844, 0.5, 0.1562, 0.5344, 0.125, 0.5344, 0.1281, 0.5, 0.1532, 0.5, 0.125, 0.5344, 0.09375, 0.5344, 0.09681, 0.5, 0.1219, 0.5, 0.09375, 0.5344, 0.0625, 0.5344, 0.06556, 0.5, 0.09069, 0.5, 0.0625, 0.5344, 0.03125, 0.5344, 0.03431, 0.5, 0.05944, 0.5, 0.03125, 0.5344, 0.0, 0.5344, 0.003064, 0.5, 0.02819, 0.5, 0.75, 0.4429, 0.7876, 0.4392, 0.8238, 0.4282, 0.8572, 0.4104, 0.8864, 0.3864, 0.9104, 0.3572, 0.9282, 0.3238, 0.9392, 0.2876, 0.9429, 0.25, 0.9392, 0.2124, 0.9282, 0.1762, 0.9104, 0.1428, 0.8864, 0.1136, 0.8572, 0.08958, 0.8238, 0.07175, 0.7876, 0.06077, 0.75, 0.05707, 0.7124, 0.06077, 0.6762, 0.07175, 0.6428, 0.08958, 0.6136, 0.1136, 0.5896, 0.1428, 0.5718, 0.1762, 0.5608, 0.2124, 0.5571, 0.25, 0.5608, 0.2876, 0.5718, 0.3238, 0.5896, 0.3572, 0.6136, 0.3864, 0.6428, 0.4104, 0.6762, 0.4282, 0.7124, 0.4392, 1.0, 0.9375, 1.0, 1.0, 0.9688, 1.0, 0.9688, 0.9375, 0.9688, 0.9375, 0.9688, 1.0, 0.9375, 1.0, 0.9375, 0.9375, 0.9375, 0.9375, 0.9375, 1.0, 0.9062, 1.0, 0.9062, 0.9375, 0.9062, 0.9375, 0.9062, 1.0, 0.875, 1.0, 0.875, 0.9375, 0.875, 0.9375, 0.875, 1.0, 0.8438, 1.0, 0.8438, 0.9375, 0.8438, 0.9375, 0.8438, 1.0, 0.8125, 1.0, 0.8125, 0.9375, 0.8125, 0.9375, 0.8125, 1.0, 0.7812, 1.0, 0.7812, 0.9375, 0.7812, 0.9375, 0.7812, 1.0, 0.75, 1.0, 0.75, 0.9375, 0.75, 0.9375, 0.75, 1.0, 0.7188, 1.0, 0.7188, 0.9375, 0.7188, 0.9375, 0.7188, 1.0, 0.6875, 1.0, 0.6875, 0.9375, 0.6875, 0.9375, 0.6875, 1.0, 0.6562, 1.0, 0.6562, 0.9375, 0.6562, 0.9375, 0.6562, 1.0, 0.625, 1.0, 0.625, 0.9375, 0.625, 0.9375, 0.625, 1.0, 0.5938, 1.0, 0.5938, 0.9375, 0.5938, 0.9375, 0.5938, 1.0, 0.5625, 1.0, 0.5625, 0.9375, 0.5625, 0.9375, 0.5625, 1.0, 0.5312, 1.0, 0.5312, 0.9375, 0.5312, 0.9375, 0.5312, 1.0, 0.5, 1.0, 0.5, 0.9375, 0.5, 0.9375, 0.5, 1.0, 0.4688, 1.0, 0.4688, 0.9375, 0.4688, 0.9375, 0.4688, 1.0, 0.4375, 1.0, 0.4375, 0.9375, 0.4375, 0.9375, 0.4375, 1.0, 0.4062, 1.0, 0.4062, 0.9375, 0.4062, 0.9375, 0.4062, 1.0, 0.375, 1.0, 0.375, 0.9375, 0.375, 0.9375, 0.375, 1.0, 0.3438, 1.0, 0.3438, 0.9375, 0.3438, 0.9375, 0.3438, 1.0, 0.3125, 1.0, 0.3125, 0.9375, 0.3125, 0.9375, 0.3125, 1.0, 0.2812, 1.0, 0.2812, 0.9375, 0.2812, 0.9375, 0.2812, 1.0, 0.25, 1.0, 0.25, 0.9375, 0.25, 0.9375, 0.25, 1.0, 0.2188, 1.0, 0.2188, 0.9375, 0.2188, 0.9375, 0.2188, 1.0, 0.1875, 1.0, 0.1875, 0.9375, 0.1875, 0.9375, 0.1875, 1.0, 0.1562, 1.0, 0.1562, 0.9375, 0.1562, 0.9375, 0.1562, 1.0, 0.125, 1.0, 0.125, 0.9375, 0.125, 0.9375, 0.125, 1.0, 0.09375, 1.0, 0.09375, 0.9375, 0.09375, 0.9375, 0.09375, 1.0, 0.0625, 1.0, 0.0625, 0.9375, 0.2968, 0.4854, 0.25, 0.49, 0.2032, 0.4854, 0.1582, 0.4717, 0.1167, 0.4496, 0.08029, 0.4197, 0.05045, 0.3833, 0.02827, 0.3418, 0.01461, 0.2968, 0.01, 0.25, 0.01461, 0.2032, 0.02827, 0.1582, 0.05045, 0.1167, 0.08029, 0.08029, 0.1167, 0.05045, 0.1582, 0.02827, 0.2032, 0.01461, 0.25, 0.01, 0.2968, 0.01461, 0.3418, 0.02827, 0.3833, 0.05045, 0.4197, 0.08029, 0.4496, 0.1167, 0.4717, 0.1582, 0.4854, 0.2032, 0.49, 0.25, 0.4854, 0.2968, 0.4717, 0.3418, 0.4496, 0.3833, 0.4197, 0.4197, 0.3833, 0.4496, 0.3418, 0.4717, 0.0625, 0.9375, 0.0625, 1.0, 0.03125, 1.0, 0.03125, 0.9375, 0.03125, 0.9375, 0.03125, 1.0, 0.0, 1.0, 0.0, 0.9375, 0.75, 0.49, 0.7968, 0.4854, 0.8418, 0.4717, 0.8833, 0.4496, 0.9197, 0.4197, 0.9496, 0.3833, 0.9717, 0.3418, 0.9854, 0.2968, 0.99, 0.25, 0.9854, 0.2032, 0.9717, 0.1582, 0.9496, 0.1167, 0.9197, 0.08029, 0.8833, 0.05045, 0.8418, 0.02827, 0.7968, 0.01461, 0.75, 0.01, 0.7032, 0.01461, 0.6582, 0.02827, 0.6167, 0.05045, 0.5803, 0.08029, 0.5504, 0.1167, 0.5283, 0.1582, 0.5146, 0.2032, 0.51, 0.25, 0.5146, 0.2968, 0.5283, 0.3418, 0.5504, 0.3833, 0.5803, 0.4197, 0.6167, 0.4496, 0.6582, 0.4717, 0.7032, 0.4854, 0.03125, 0.5, 0.03125, 0.75, 0.0, 0.75, 0.0, 0.5, 0.0625, 0.5, 0.0625, 0.75, 0.03125, 0.75, 0.03125, 0.5, 0.09375, 0.5, 0.09375, 0.75, 0.0625, 0.75, 0.0625, 0.5, 0.125, 0.5, 0.125, 0.75, 0.09375, 0.75, 0.09375, 0.5, 0.1562, 0.5, 0.1562, 0.75, 0.125, 0.75, 0.125, 0.5, 0.1875, 0.5, 0.1875, 0.75, 0.1562, 0.75, 0.1562, 0.5, 0.2188, 0.5, 0.2188, 0.75, 0.1875, 0.75, 0.1875, 0.5, 0.25, 0.5, 0.25, 0.75, 0.2188, 0.75, 0.2188, 0.5, 0.2812, 0.5, 0.2812, 0.75, 0.25, 0.75, 0.25, 0.5, 0.3125, 0.5, 0.3125, 0.75, 0.2812, 0.75, 0.2812, 0.5, 0.3438, 0.5, 0.3438, 0.75, 0.3125, 0.75, 0.3125, 0.5, 0.375, 0.5, 0.375, 0.75, 0.3438, 0.75, 0.3438, 0.5, 0.4062, 0.5, 0.4062, 0.75, 0.375, 0.75, 0.375, 0.5, 0.4375, 0.5, 0.4375, 0.75, 0.4062, 0.75, 0.4062, 0.5, 0.4688, 0.5, 0.4688, 0.75, 0.4375, 0.75, 0.4375, 0.5, 0.5, 0.5, 0.5, 0.75, 0.4688, 0.75, 0.4688, 0.5, 0.5312, 0.5, 0.5312, 0.75, 0.5, 0.75, 0.5, 0.5, 0.5625, 0.5, 0.5625, 0.75, 0.5312, 0.75, 0.5312, 0.5, 0.5938, 0.5, 0.5938, 0.75, 0.5625, 0.75, 0.5625, 0.5, 0.625, 0.5, 0.625, 0.75, 0.5938, 0.75, 0.5938, 0.5, 0.6562, 0.5, 0.6562, 0.75, 0.625, 0.75, 0.625, 0.5, 0.6875, 0.5, 0.6875, 0.75, 0.6562, 0.75, 0.6562, 0.5, 0.7188, 0.5, 0.7188, 0.75, 0.6875, 0.75, 0.6875, 0.5, 0.75, 0.5, 0.75, 0.75, 0.7188, 0.75, 0.7188, 0.5, 0.7812, 0.5, 0.7812, 0.75, 0.75, 0.75, 0.75, 0.5, 0.8125, 0.5, 0.8125, 0.75, 0.7812, 0.75, 0.7812, 0.5, 0.8438, 0.5, 0.8438, 0.75, 0.8125, 0.75, 0.8125, 0.5, 0.875, 0.5, 0.875, 0.75, 0.8438, 0.75, 0.8438, 0.5, 0.9062, 0.5, 0.9062, 0.75, 0.875, 0.75, 0.875, 0.5, 0.9375, 0.5, 0.9375, 0.75, 0.9062, 0.75, 0.9062, 0.5, 0.9688, 0.5, 0.9688, 0.75, 0.9375, 0.75, 0.9375, 0.5, 1.0, 0.5, 1.0, 0.75, 0.9688, 0.75, 0.9688, 0.5, 0.03125, 0.75, 0.03125, 0.875, 0.0, 0.875, 0.0, 0.75, 0.0625, 0.75, 0.0625, 0.875, 0.03125, 0.875, 0.03125, 0.75, 0.09375, 0.75, 0.09375, 0.875, 0.0625, 0.875, 0.0625, 0.75, 0.125, 0.75, 0.125, 0.875, 0.09375, 0.875, 0.09375, 0.75, 0.1562, 0.75, 0.1562, 0.875, 0.125, 0.875, 0.125, 0.75, 0.1875, 0.75, 0.1875, 0.875, 0.1562, 0.875, 0.1562, 0.75, 0.2188, 0.75, 0.2188, 0.875, 0.1875, 0.875, 0.1875, 0.75, 0.25, 0.75, 0.25, 0.875, 0.2188, 0.875, 0.2188, 0.75, 0.2812, 0.75, 0.2812, 0.875, 0.25, 0.875, 0.25, 0.75, 0.3125, 0.75, 0.3125, 0.875, 0.2812, 0.875, 0.2812, 0.75, 0.3438, 0.75, 0.3438, 0.875, 0.3125, 0.875, 0.3125, 0.75, 0.375, 0.75, 0.375, 0.875, 0.3438, 0.875, 0.3438, 0.75, 0.4062, 0.75, 0.4062, 0.875, 0.375, 0.875, 0.375, 0.75, 0.4375, 0.75, 0.4375, 0.875, 0.4062, 0.875, 0.4062, 0.75, 0.4688, 0.75, 0.4688, 0.875, 0.4375, 0.875, 0.4375, 0.75, 0.5, 0.75, 0.5, 0.875, 0.4688, 0.875, 0.4688, 0.75, 0.5312, 0.75, 0.5312, 0.875, 0.5, 0.875, 0.5, 0.75, 0.5625, 0.75, 0.5625, 0.875, 0.5312, 0.875, 0.5312, 0.75, 0.5938, 0.75, 0.5938, 0.875, 0.5625, 0.875, 0.5625, 0.75, 0.625, 0.75, 0.625, 0.875, 0.5938, 0.875, 0.5938, 0.75, 0.6562, 0.75, 0.6562, 0.875, 0.625, 0.875, 0.625, 0.75, 0.6875, 0.75, 0.6875, 0.875, 0.6562, 0.875, 0.6562, 0.75, 0.7188, 0.75, 0.7188, 0.875, 0.6875, 0.875, 0.6875, 0.75, 0.75, 0.75, 0.75, 0.875, 0.7188, 0.875, 0.7188, 0.75, 0.7812, 0.75, 0.7812, 0.875, 0.75, 0.875, 0.75, 0.75, 0.8125, 0.75, 0.8125, 0.875, 0.7812, 0.875, 0.7812, 0.75, 0.8438, 0.75, 0.8438, 0.875, 0.8125, 0.875, 0.8125, 0.75, 0.875, 0.75, 0.875, 0.875, 0.8438, 0.875, 0.8438, 0.75, 0.9062, 0.75, 0.9062, 0.875, 0.875, 0.875, 0.875, 0.75, 0.9375, 0.75, 0.9375, 0.875, 0.9062, 0.875, 0.9062, 0.75, 0.9688, 0.75, 0.9688, 0.875, 0.9375, 0.875, 0.9375, 0.75, 1.0, 0.75, 1.0, 0.875, 0.9688, 0.875, 0.9688, 0.75, 0.03125, 0.875, 0.03125, 0.9375, 0.0, 0.9375, 0.0, 0.875, 0.0625, 0.875, 0.0625, 0.9375, 0.03125, 0.9375, 0.03125, 0.875, 0.09375, 0.875, 0.09375, 0.9375, 0.0625, 0.9375, 0.0625, 0.875, 0.125, 0.875, 0.125, 0.9375, 0.09375, 0.9375, 0.09375, 0.875, 0.1562, 0.875, 0.1562, 0.9375, 0.125, 0.9375, 0.125, 0.875, 0.1875, 0.875, 0.1875, 0.9375, 0.1562, 0.9375, 0.1562, 0.875, 0.2188, 0.875, 0.2188, 0.9375, 0.1875, 0.9375, 0.1875, 0.875, 0.25, 0.875, 0.25, 0.9375, 0.2188, 0.9375, 0.2188, 0.875, 0.2812, 0.875, 0.2812, 0.9375, 0.25, 0.9375, 0.25, 0.875, 0.3125, 0.875, 0.3125, 0.9375, 0.2812, 0.9375, 0.2812, 0.875, 0.3438, 0.875, 0.3438, 0.9375, 0.3125, 0.9375, 0.3125, 0.875, 0.375, 0.875, 0.375, 0.9375, 0.3438, 0.9375, 0.3438, 0.875, 0.4062, 0.875, 0.4062, 0.9375, 0.375, 0.9375, 0.375, 0.875, 0.4375, 0.875, 0.4375, 0.9375, 0.4062, 0.9375, 0.4062, 0.875, 0.4688, 0.875, 0.4688, 0.9375, 0.4375, 0.9375, 0.4375, 0.875, 0.5, 0.875, 0.5, 0.9375, 0.4688, 0.9375, 0.4688, 0.875, 0.5312, 0.875, 0.5312, 0.9375, 0.5, 0.9375, 0.5, 0.875, 0.5625, 0.875, 0.5625, 0.9375, 0.5312, 0.9375, 0.5312, 0.875, 0.5938, 0.875, 0.5938, 0.9375, 0.5625, 0.9375, 0.5625, 0.875, 0.625, 0.875, 0.625, 0.9375, 0.5938, 0.9375, 0.5938, 0.875, 0.6562, 0.875, 0.6562, 0.9375, 0.625, 0.9375, 0.625, 0.875, 0.6875, 0.875, 0.6875, 0.9375, 0.6562, 0.9375, 0.6562, 0.875, 0.7188, 0.875, 0.7188, 0.9375, 0.6875, 0.9375, 0.6875, 0.875, 0.75, 0.875, 0.75, 0.9375, 0.7188, 0.9375, 0.7188, 0.875, 0.7812, 0.875, 0.7812, 0.9375, 0.75, 0.9375, 0.75, 0.875, 0.8125, 0.875, 0.8125, 0.9375, 0.7812, 0.9375, 0.7812, 0.875, 0.8438, 0.875, 0.8438, 0.9375, 0.8125, 0.9375, 0.8125, 0.875, 0.875, 0.875, 0.875, 0.9375, 0.8438, 0.9375, 0.8438, 0.875, 0.9062, 0.875, 0.9062, 0.9375, 0.875, 0.9375, 0.875, 0.875, 0.9375, 0.875, 0.9375, 0.9375, 0.9062, 0.9375, 0.9062, 0.875, 0.9688, 0.875, 0.9688, 0.9375, 0.9375, 0.9375, 0.9375, 0.875, 1.0, 0.875, 1.0, 0.9375, 0.9688, 0.9375, 0.9688, 0.875])
me_cone.use_remesh_preserve_volume = False
me_cone.use_remesh_preserve_attributes = False
me_cone.use_mirror_vertex_groups = False
me_cone.update()
me_cylinder = bpy.data.meshes.new('Cylinder')
me_cylinder.from_pydata([(0.0, 1.0, -1.0), (-3.369e-08, 0.9118, 1.0), (0.1951, 0.9808, -1.0), (0.1779, 0.8943, 1.0), (0.3827, 0.9239, -1.0), (0.3489, 0.8424, 1.0), (0.5556, 0.8315, -1.0), (0.5066, 0.7581, 1.0), (0.7071, 0.7071, -1.0), (0.6447, 0.6447, 1.0), (0.8315, 0.5556, -1.0), (0.7581, 0.5066, 1.0), (0.9239, 0.3827, -1.0), (0.8424, 0.3489, 1.0), (0.9808, 0.1951, -1.0), (0.8943, 0.1779, 1.0), (1.0, 7.55e-08, -1.0), (0.9118, 6.196e-08, 1.0), (0.9808, -0.1951, -1.0), (0.8943, -0.1779, 1.0), (0.9239, -0.3827, -1.0), (0.8424, -0.3489, 1.0), (0.8315, -0.5556, -1.0), (0.7581, -0.5066, 1.0), (0.7071, -0.7071, -1.0), (0.6447, -0.6447, 1.0), (0.5556, -0.8315, -1.0), (0.5066, -0.7581, 1.0), (0.3827, -0.9239, -1.0), (0.3489, -0.8424, 1.0), (0.1951, -0.9808, -1.0), (0.1779, -0.8943, 1.0), (-3.258e-07, -1.0, -1.0), (-2.988e-07, -0.9118, 1.0), (-0.1951, -0.9808, -1.0), (-0.1779, -0.8943, 1.0), (-0.3827, -0.9239, -1.0), (-0.3489, -0.8424, 1.0), (-0.5556, -0.8315, -1.0), (-0.5066, -0.7581, 1.0), (-0.7071, -0.7071, -1.0), (-0.6447, -0.6447, 1.0), (-0.8315, -0.5556, -1.0), (-0.7581, -0.5066, 1.0), (-0.9239, -0.3827, -1.0), (-0.8424, -0.3489, 1.0), (-0.9808, -0.1951, -1.0), (-0.8943, -0.1779, 1.0), (-1.0, 9.656e-07, -1.0), (-0.9118, 8.85e-07, 1.0), (-0.9808, 0.1951, -1.0), (-0.8943, 0.1779, 1.0), (-0.9239, 0.3827, -1.0), (-0.8424, 0.3489, 1.0), (-0.8315, 0.5556, -1.0), (-0.7581, 0.5066, 1.0), (-0.7071, 0.7071, -1.0), (-0.6447, 0.6447, 1.0), (-0.5556, 0.8315, -1.0), (-0.5066, 0.7581, 1.0), (-0.3827, 0.9239, -1.0), (-0.3489, 0.8424, 1.0), (-0.1951, 0.9808, -1.0), (-0.1779, 0.8943, 1.0), (0.1951, 0.9808, 1.0), (0.0, 1.0, 1.0), (0.3827, 0.9239, 1.0), (0.5556, 0.8315, 1.0), (0.7071, 0.7071, 1.0), (0.8315, 0.5556, 1.0), (0.9239, 0.3827, 1.0), (0.9808, 0.1951, 1.0), (1.0, 7.55e-08, 1.0), (0.9808, -0.1951, 1.0), (0.9239, -0.3827, 1.0), (0.8315, -0.5556, 1.0), (0.7071, -0.7071, 1.0), (0.5556, -0.8315, 1.0), (0.3827, -0.9239, 1.0), (0.1951, -0.9808, 1.0), (-3.258e-07, -1.0, 1.0), (-0.1951, -0.9808, 1.0), (-0.3827, -0.9239, 1.0), (-0.5556, -0.8315, 1.0), (-0.7071, -0.7071, 1.0), (-0.8315, -0.5556, 1.0), (-0.9239, -0.3827, 1.0), (-0.9808, -0.1951, 1.0), (-1.0, 9.656e-07, 1.0), (-0.9808, 0.1951, 1.0), (-0.9239, 0.3827, 1.0), (-0.8315, 0.5556, 1.0), (-0.7071, 0.7071, 1.0), (-0.5556, 0.8315, 1.0), (-0.3827, 0.9239, 1.0), (-0.1951, 0.9808, 1.0), (0.1779, 0.8943, -1.0), (-3.369e-08, 0.9118, -1.0), (0.3489, 0.8424, -1.0), (0.5066, 0.7581, -1.0), (0.6447, 0.6447, -1.0), (0.7581, 0.5066, -1.0), (0.8424, 0.3489, -1.0), (0.8943, 0.1779, -1.0), (0.9118, -2.547e-08, -1.0), (0.8943, -0.1779, -1.0), (0.8424, -0.3489, -1.0), (0.7581, -0.5066, -1.0), (0.6447, -0.6447, -1.0), (0.5066, -0.7581, -1.0), (0.3489, -0.8424, -1.0), (0.1779, -0.8943, -1.0), (-2.988e-07, -0.9118, -1.0), (-0.1779, -0.8943, -1.0), (-0.3489, -0.8424, -1.0), (-0.5066, -0.7581, -1.0), (-0.6447, -0.6447, -1.0), (-0.7581, -0.5066, -1.0), (-0.8424, -0.3489, -1.0), (-0.8943, -0.1779, -1.0), (-0.9118, 7.976e-07, -1.0), (-0.8943, 0.1779, -1.0), (-0.8424, 0.3489, -1.0), (-0.7581, 0.5066, -1.0), (-0.6447, 0.6447, -1.0), (-0.5066, 0.7581, -1.0), (-0.3489, 0.8424, -1.0), (-0.1779, 0.8943, -1.0)], [], [(0, 65, 64, 2), (2, 64, 66, 4), (4, 66, 67, 6), (6, 67, 68, 8), (8, 68, 69, 10), (10, 69, 70, 12), (12, 70, 71, 14), (14, 71, 72, 16), (16, 72, 73, 18), (18, 73, 74, 20), (20, 74, 75, 22), (22, 75, 76, 24), (24, 76, 77, 26), (26, 77, 78, 28), (28, 78, 79, 30), (30, 79, 80, 32), (32, 80, 81, 34), (34, 81, 82, 36), (36, 82, 83, 38), (38, 83, 84, 40), (40, 84, 85, 42), (42, 85, 86, 44), (44, 86, 87, 46), (46, 87, 88, 48), (48, 88, 89, 50), (50, 89, 90, 52), (52, 90, 91, 54), (54, 91, 92, 56), (56, 92, 93, 58), (58, 93, 94, 60), (27, 25, 108, 109), (60, 94, 95, 62), (62, 95, 65, 0), (0, 2, 4, 6, 8, 10, 12, 14, 16, 18, 20, 22, 24, 26, 28, 30, 32, 34, 36, 38, 40, 42, 44, 46, 48, 50, 52, 54, 56, 58, 60, 62), (1, 3, 64, 65), (3, 5, 66, 64), (5, 7, 67, 66), (7, 9, 68, 67), (9, 11, 69, 68), (11, 13, 70, 69), (13, 15, 71, 70), (15, 17, 72, 71), (17, 19, 73, 72), (19, 21, 74, 73), (21, 23, 75, 74), (23, 25, 76, 75), (25, 27, 77, 76), (27, 29, 78, 77), (29, 31, 79, 78), (31, 33, 80, 79), (33, 35, 81, 80), (35, 37, 82, 81), (37, 39, 83, 82), (39, 41, 84, 83), (41, 43, 85, 84), (43, 45, 86, 85), (45, 47, 87, 86), (47, 49, 88, 87), (49, 51, 89, 88), (51, 53, 90, 89), (53, 55, 91, 90), (55, 57, 92, 91), (57, 59, 93, 92), (59, 61, 94, 93), (61, 63, 95, 94), (63, 1, 65, 95), (96, 97, 127, 126, 125, 124, 123, 122, 121, 120, 119, 118, 117, 116, 115, 114, 113, 112, 111, 110, 109, 108, 107, 106, 105, 104, 103, 102, 101, 100, 99, 98), (55, 53, 122, 123), (29, 27, 109, 110), (3, 1, 97, 96), (57, 55, 123, 124), (31, 29, 110, 111), (5, 3, 96, 98), (59, 57, 124, 125), (33, 31, 111, 112), (7, 5, 98, 99), (61, 59, 125, 126), (35, 33, 112, 113), (9, 7, 99, 100), (63, 61, 126, 127), (37, 35, 113, 114), (11, 9, 100, 101), (1, 63, 127, 97), (39, 37, 114, 115), (13, 11, 101, 102), (41, 39, 115, 116), (15, 13, 102, 103), (43, 41, 116, 117), (17, 15, 103, 104), (45, 43, 117, 118), (19, 17, 104, 105), (47, 45, 118, 119), (21, 19, 105, 106), (49, 47, 119, 120), (23, 21, 106, 107), (51, 49, 120, 121), (25, 23, 107, 108), (53, 51, 121, 122)])
_uv = me_cylinder.uv_layers.new(name='UVMap')
_uv.uv.foreach_set('vector', [1.0, 0.5, 1.0, 1.0, 0.9688, 1.0, 0.9688, 0.5, 0.9688, 0.5, 0.9688, 1.0, 0.9375, 1.0, 0.9375, 0.5, 0.9375, 0.5, 0.9375, 1.0, 0.9062, 1.0, 0.9062, 0.5, 0.9062, 0.5, 0.9062, 1.0, 0.875, 1.0, 0.875, 0.5, 0.875, 0.5, 0.875, 1.0, 0.8438, 1.0, 0.8438, 0.5, 0.8438, 0.5, 0.8438, 1.0, 0.8125, 1.0, 0.8125, 0.5, 0.8125, 0.5, 0.8125, 1.0, 0.7812, 1.0, 0.7812, 0.5, 0.7812, 0.5, 0.7812, 1.0, 0.75, 1.0, 0.75, 0.5, 0.75, 0.5, 0.75, 1.0, 0.7188, 1.0, 0.7188, 0.5, 0.7188, 0.5, 0.7188, 1.0, 0.6875, 1.0, 0.6875, 0.5, 0.6875, 0.5, 0.6875, 1.0, 0.6562, 1.0, 0.6562, 0.5, 0.6562, 0.5, 0.6562, 1.0, 0.625, 1.0, 0.625, 0.5, 0.625, 0.5, 0.625, 1.0, 0.5938, 1.0, 0.5938, 0.5, 0.5938, 0.5, 0.5938, 1.0, 0.5625, 1.0, 0.5625, 0.5, 0.5625, 0.5, 0.5625, 1.0, 0.5312, 1.0, 0.5312, 0.5, 0.5312, 0.5, 0.5312, 1.0, 0.5, 1.0, 0.5, 0.5, 0.5, 0.5, 0.5, 1.0, 0.4688, 1.0, 0.4688, 0.5, 0.4688, 0.5, 0.4688, 1.0, 0.4375, 1.0, 0.4375, 0.5, 0.4375, 0.5, 0.4375, 1.0, 0.4062, 1.0, 0.4062, 0.5, 0.4062, 0.5, 0.4062, 1.0, 0.375, 1.0, 0.375, 0.5, 0.375, 0.5, 0.375, 1.0, 0.3438, 1.0, 0.3438, 0.5, 0.3438, 0.5, 0.3438, 1.0, 0.3125, 1.0, 0.3125, 0.5, 0.3125, 0.5, 0.3125, 1.0, 0.2812, 1.0, 0.2812, 0.5, 0.2812, 0.5, 0.2812, 1.0, 0.25, 1.0, 0.25, 0.5, 0.25, 0.5, 0.25, 1.0, 0.2188, 1.0, 0.2188, 0.5, 0.2188, 0.5, 0.2188, 1.0, 0.1875, 1.0, 0.1875, 0.5, 0.1875, 0.5, 0.1875, 1.0, 0.1562, 1.0, 0.1562, 0.5, 0.1562, 0.5, 0.1562, 1.0, 0.125, 1.0, 0.125, 0.5, 0.125, 0.5, 0.125, 1.0, 0.09375, 1.0, 0.09375, 0.5, 0.09375, 0.5, 0.09375, 1.0, 0.0625, 1.0, 0.0625, 0.5, 0.3716, 0.06805, 0.4047, 0.09527, 0.4047, 0.09527, 0.3716, 0.06805, 0.0625, 0.5, 0.0625, 1.0, 0.03125, 1.0, 0.03125, 0.5, 0.03125, 0.5, 0.03125, 1.0, 0.0, 1.0, 0.0, 0.5, 0.75, 0.49, 0.7968, 0.4854, 0.8418, 0.4717, 0.8833, 0.4496, 0.9197, 0.4197, 0.9496, 0.3833, 0.9717, 0.3418, 0.9854, 0.2968, 0.99, 0.25, 0.9854, 0.2032, 0.9717, 0.1582, 0.9496, 0.1167, 0.9197, 0.08029, 0.8833, 0.05045, 0.8418, 0.02827, 0.7968, 0.01461, 0.75, 0.01, 0.7032, 0.01461, 0.6582, 0.02827, 0.6167, 0.05045, 0.5803, 0.08029, 0.5504, 0.1167, 0.5283, 0.1582, 0.5146, 0.2032, 0.51, 0.25, 0.5146, 0.2968, 0.5283, 0.3418, 0.5504, 0.3833, 0.5803, 0.4197, 0.6167, 0.4496, 0.6582, 0.4717, 0.7032, 0.4854, 0.25, 0.4688, 0.2927, 0.4646, 0.2968, 0.4854, 0.25, 0.49, 0.2927, 0.4646, 0.3337, 0.4522, 0.3418, 0.4717, 0.2968, 0.4854, 0.3337, 0.4522, 0.3716, 0.4319, 0.3833, 0.4496, 0.3418, 0.4717, 0.3716, 0.4319, 0.4047, 0.4047, 0.4197, 0.4197, 0.3833, 0.4496, 0.4047, 0.4047, 0.4319, 0.3716, 0.4496, 0.3833, 0.4197, 0.4197, 0.4319, 0.3716, 0.4522, 0.3337, 0.4717, 0.3418, 0.4496, 0.3833, 0.4522, 0.3337, 0.4646, 0.2927, 0.4854, 0.2968, 0.4717, 0.3418, 0.4646, 0.2927, 0.4688, 0.25, 0.49, 0.25, 0.4854, 0.2968, 0.4688, 0.25, 0.4646, 0.2073, 0.4854, 0.2032, 0.49, 0.25, 0.4646, 0.2073, 0.4522, 0.1663, 0.4717, 0.1582, 0.4854, 0.2032, 0.4522, 0.1663, 0.4319, 0.1284, 0.4496, 0.1167, 0.4717, 0.1582, 0.4319, 0.1284, 0.4047, 0.09527, 0.4197, 0.08029, 0.4496, 0.1167, 0.4047, 0.09527, 0.3716, 0.06805, 0.3833, 0.05045, 0.4197, 0.08029, 0.3716, 0.06805, 0.3337, 0.04783, 0.3418, 0.02827, 0.3833, 0.05045, 0.3337, 0.04783, 0.2927, 0.03538, 0.2968, 0.01461, 0.3418, 0.02827, 0.2927, 0.03538, 0.25, 0.03118, 0.25, 0.01, 0.2968, 0.01461, 0.25, 0.03118, 0.2073, 0.03538, 0.2032, 0.01461, 0.25, 0.01, 0.2073, 0.03538, 0.1663, 0.04783, 0.1582, 0.02827, 0.2032, 0.01461, 0.1663, 0.04783, 0.1284, 0.06805, 0.1167, 0.05045, 0.1582, 0.02827, 0.1284, 0.06805, 0.09527, 0.09527, 0.08029, 0.08029, 0.1167, 0.05045, 0.09527, 0.09527, 0.06805, 0.1284, 0.05045, 0.1167, 0.08029, 0.08029, 0.06805, 0.1284, 0.04783, 0.1663, 0.02827, 0.1582, 0.05045, 0.1167, 0.04783, 0.1663, 0.03538, 0.2073, 0.01461, 0.2032, 0.02827, 0.1582, 0.03538, 0.2073, 0.03118, 0.25, 0.01, 0.25, 0.01461, 0.2032, 0.03118, 0.25, 0.03538, 0.2927, 0.01461, 0.2968, 0.01, 0.25, 0.03538, 0.2927, 0.04783, 0.3337, 0.02827, 0.3418, 0.01461, 0.2968, 0.04783, 0.3337, 0.06805, 0.3716, 0.05045, 0.3833, 0.02827, 0.3418, 0.06805, 0.3716, 0.09527, 0.4047, 0.08029, 0.4197, 0.05045, 0.3833, 0.09527, 0.4047, 0.1284, 0.4319, 0.1167, 0.4496, 0.08029, 0.4197, 0.1284, 0.4319, 0.1663, 0.4522, 0.1582, 0.4717, 0.1167, 0.4496, 0.1663, 0.4522, 0.2073, 0.4646, 0.2032, 0.4854, 0.1582, 0.4717, 0.2073, 0.4646, 0.25, 0.4688, 0.25, 0.49, 0.2032, 0.4854, 0.2927, 0.4646, 0.25, 0.4688, 0.2073, 0.4646, 0.1663, 0.4522, 0.1284, 0.4319, 0.09527, 0.4047, 0.06805, 0.3716, 0.04783, 0.3337, 0.03538, 0.2927, 0.03118, 0.25, 0.03538, 0.2073, 0.04783, 0.1663, 0.06805, 0.1284, 0.09527, 0.09527, 0.1284, 0.06805, 0.1663, 0.04783, 0.2073, 0.03538, 0.25, 0.03118, 0.2927, 0.03538, 0.3337, 0.04783, 0.3716, 0.06805, 0.4047, 0.09527, 0.4319, 0.1284, 0.4522, 0.1663, 0.4646, 0.2073, 0.4688, 0.25, 0.4646, 0.2927, 0.4522, 0.3337, 0.4319, 0.3716, 0.4047, 0.4047, 0.3716, 0.4319, 0.3337, 0.4522, 0.06805, 0.3716, 0.04783, 0.3337, 0.04783, 0.3337, 0.06805, 0.3716, 0.3337, 0.04783, 0.3716, 0.06805, 0.3716, 0.06805, 0.3337, 0.04783, 0.2927, 0.4646, 0.25, 0.4688, 0.25, 0.4688, 0.2927, 0.4646, 0.09527, 0.4047, 0.06805, 0.3716, 0.06805, 0.3716, 0.09527, 0.4047, 0.2927, 0.03538, 0.3337, 0.04783, 0.3337, 0.04783, 0.2927, 0.03538, 0.3337, 0.4522, 0.2927, 0.4646, 0.2927, 0.4646, 0.3337, 0.4522, 0.1284, 0.4319, 0.09527, 0.4047, 0.09527, 0.4047, 0.1284, 0.4319, 0.25, 0.03118, 0.2927, 0.03538, 0.2927, 0.03538, 0.25, 0.03118, 0.3716, 0.4319, 0.3337, 0.4522, 0.3337, 0.4522, 0.3716, 0.4319, 0.1663, 0.4522, 0.1284, 0.4319, 0.1284, 0.4319, 0.1663, 0.4522, 0.2073, 0.03538, 0.25, 0.03118, 0.25, 0.03118, 0.2073, 0.03538, 0.4047, 0.4047, 0.3716, 0.4319, 0.3716, 0.4319, 0.4047, 0.4047, 0.2073, 0.4646, 0.1663, 0.4522, 0.1663, 0.4522, 0.2073, 0.4646, 0.1663, 0.04783, 0.2073, 0.03538, 0.2073, 0.03538, 0.1663, 0.04783, 0.4319, 0.3716, 0.4047, 0.4047, 0.4047, 0.4047, 0.4319, 0.3716, 0.25, 0.4688, 0.2073, 0.4646, 0.2073, 0.4646, 0.25, 0.4688, 0.1284, 0.06805, 0.1663, 0.04783, 0.1663, 0.04783, 0.1284, 0.06805, 0.4522, 0.3337, 0.4319, 0.3716, 0.4319, 0.3716, 0.4522, 0.3337, 0.09527, 0.09527, 0.1284, 0.06805, 0.1284, 0.06805, 0.09527, 0.09527, 0.4646, 0.2927, 0.4522, 0.3337, 0.4522, 0.3337, 0.4646, 0.2927, 0.06805, 0.1284, 0.09527, 0.09527, 0.09527, 0.09527, 0.06805, 0.1284, 0.4688, 0.25, 0.4646, 0.2927, 0.4646, 0.2927, 0.4688, 0.25, 0.04783, 0.1663, 0.06805, 0.1284, 0.06805, 0.1284, 0.04783, 0.1663, 0.4646, 0.2073, 0.4688, 0.25, 0.4688, 0.25, 0.4646, 0.2073, 0.03538, 0.2073, 0.04783, 0.1663, 0.04783, 0.1663, 0.03538, 0.2073, 0.4522, 0.1663, 0.4646, 0.2073, 0.4646, 0.2073, 0.4522, 0.1663, 0.03118, 0.25, 0.03538, 0.2073, 0.03538, 0.2073, 0.03118, 0.25, 0.4319, 0.1284, 0.4522, 0.1663, 0.4522, 0.1663, 0.4319, 0.1284, 0.03538, 0.2927, 0.03118, 0.25, 0.03118, 0.25, 0.03538, 0.2927, 0.4047, 0.09527, 0.4319, 0.1284, 0.4319, 0.1284, 0.4047, 0.09527, 0.04783, 0.3337, 0.03538, 0.2927, 0.03538, 0.2927, 0.04783, 0.3337])
me_cylinder.materials.append(mat_material_002)
me_cylinder.use_remesh_preserve_volume = False
me_cylinder.use_remesh_preserve_attributes = False
me_cylinder.use_mirror_vertex_groups = False
me_cylinder.update()

# ---- objects
ob_wall = bpy.data.objects.new('Wall', me_plane_002)
ob_lamp = bpy.data.objects.new('Lamp', light_lamp)
ob_camera = bpy.data.objects.new('Camera', cam_camera)
ob_ground = bpy.data.objects.new('Ground', me_plane)
ob_archway = bpy.data.objects.new('Archway', me_cube_001)
ob_lamp_post = bpy.data.objects.new('Lamp Post', me_cone)
ob_point = bpy.data.objects.new('Point', light_point)
ob_lamp_post_001 = bpy.data.objects.new('Lamp Post.001', me_cone)
ob_point_001 = bpy.data.objects.new('Point.001', light_point)
ob_lamp_post_002 = bpy.data.objects.new('Lamp Post.002', me_cone)
ob_point_002 = bpy.data.objects.new('Point.002', light_point)
ob_lamp_post_003 = bpy.data.objects.new('Lamp Post.003', me_cone)
ob_point_003 = bpy.data.objects.new('Point.003', light_point)
ob_lamp_post_004 = bpy.data.objects.new('Lamp Post.004', me_cone)
ob_point_004 = bpy.data.objects.new('Point.004', light_point)
ob_lamp_post_005 = bpy.data.objects.new('Lamp Post.005', me_cone)
ob_point_005 = bpy.data.objects.new('Point.005', light_point)
ob_lamp_post_006 = bpy.data.objects.new('Lamp Post.006', me_cone)
ob_point_006 = bpy.data.objects.new('Point.006', light_point)
ob_lamp_post_007 = bpy.data.objects.new('Lamp Post.007', me_cone)
ob_point_007 = bpy.data.objects.new('Point.007', light_point)
ob_cylinder = bpy.data.objects.new('Cylinder', me_cylinder)

# ---- transforms, parenting, visibility, modifiers, constraints
ob_wall.location = (-0.1668, 107.7, 7.355)
ob_wall.rotation_euler = (4.712, 0.0, 0.0)
ob_wall.scale = (74.76, 74.76, 74.76)
ob_wall.lineart.crease_threshold = 0.0
ob_lamp.location = (4.076, 1.005, 5.904)
ob_lamp.rotation_euler = (0.6503, 0.05522, 1.866)
ob_lamp.lock_rotations_4d = False
ob_lamp.empty_display_type = 'ARROWS'
ob_lamp.color = (0.0, 0.0, 0.0, 0.0)
ob_lamp.hide_render = True
ob_lamp.lineart.crease_threshold = 0.0
ob_camera.location = (-0.4639, -4.019, 4.726)
ob_camera.rotation_euler = (1.775, 0.0001064, 0.01113)
ob_camera.lock_rotations_4d = False
ob_camera.empty_display_type = 'ARROWS'
ob_camera.color = (0.0, 0.0, 0.0, 0.0)
ob_camera.display_type = 'WIRE'
ob_camera.lineart.crease_threshold = 0.0
ob_ground.location = (0.0, 0.0, 0.0)
ob_ground.lineart.crease_threshold = 0.0
ob_archway.location = (0.0, 0.0, 2.0)
ob_archway.lock_rotations_4d = False
ob_archway.empty_display_type = 'ARROWS'
ob_archway.lineart.crease_threshold = 0.0
_m = ob_archway.modifiers.new('Array', 'ARRAY')
_m.count = 15
_m.constant_offset_displace = (0.0, 0.0, 0.0)
_m.relative_offset_displace = (0.0, 1.0, 0.0)
ob_lamp_post.location = (0.04273, 22.41, 8.096)
ob_lamp_post.rotation_euler = (0.0, -0.0, 3.142)
ob_lamp_post.lineart.crease_threshold = 0.0
ob_point.parent = ob_lamp_post
ob_point.matrix_parent_inverse = Matrix(((9.353, -0.0, 0.0, 15.49), (-0.0, 9.353, -0.0, -0.0846), (0.0, 0.0, 9.353, -34.63), (-0.0, 0.0, -0.0, 1.0)))
ob_point.location = (-1.656, 0.01147, 3.749)
ob_point.lineart.crease_threshold = 0.0
ob_lamp_post_001.location = (0.04273, 2.409, 8.096)
ob_lamp_post_001.lineart.crease_threshold = 0.0
ob_point_001.parent = ob_lamp_post_001
ob_point_001.matrix_parent_inverse = Matrix(((9.353, -0.0, 0.0, 15.49), (-0.0, 9.353, -0.0, -0.0846), (0.0, 0.0, 9.353, -34.63), (-0.0, 0.0, -0.0, 1.0)))
ob_point_001.location = (-1.656, 0.01147, 3.749)
ob_point_001.lineart.crease_threshold = 0.0
ob_lamp_post_002.location = (0.04273, 14.41, 8.096)
ob_lamp_post_002.rotation_euler = (0.0, -0.0, 3.142)
ob_lamp_post_002.lineart.crease_threshold = 0.0
ob_point_002.parent = ob_lamp_post_002
ob_point_002.matrix_parent_inverse = Matrix(((9.353, -0.0, 0.0, 15.49), (-0.0, 9.353, -0.0, -0.0846), (0.0, 0.0, 9.353, -34.63), (-0.0, 0.0, -0.0, 1.0)))
ob_point_002.location = (-1.656, 0.01147, 3.749)
ob_point_002.lineart.crease_threshold = 0.0
ob_lamp_post_003.location = (0.04273, 10.41, 8.096)
ob_lamp_post_003.lineart.crease_threshold = 0.0
ob_point_003.parent = ob_lamp_post_003
ob_point_003.matrix_parent_inverse = Matrix(((9.353, -0.0, 0.0, 15.49), (-0.0, 9.353, -0.0, -0.0846), (0.0, 0.0, 9.353, -34.63), (-0.0, 0.0, -0.0, 1.0)))
ob_point_003.location = (-1.656, 0.01147, 3.749)
ob_point_003.lineart.crease_threshold = 0.0
ob_lamp_post_004.location = (0.04273, 6.409, 8.096)
ob_lamp_post_004.rotation_euler = (0.0, -0.0, 3.142)
ob_lamp_post_004.lineart.crease_threshold = 0.0
ob_point_004.parent = ob_lamp_post_004
ob_point_004.matrix_parent_inverse = Matrix(((9.353, -0.0, 0.0, 15.49), (-0.0, 9.353, -0.0, -0.0846), (0.0, 0.0, 9.353, -34.63), (-0.0, 0.0, -0.0, 1.0)))
ob_point_004.location = (-1.656, 0.01147, 3.749)
ob_point_004.lineart.crease_threshold = 0.0
ob_lamp_post_005.location = (0.04273, 18.41, 8.096)
ob_lamp_post_005.lineart.crease_threshold = 0.0
ob_point_005.parent = ob_lamp_post_005
ob_point_005.matrix_parent_inverse = Matrix(((9.353, -0.0, 0.0, 15.49), (-0.0, 9.353, -0.0, -0.0846), (0.0, 0.0, 9.353, -34.63), (-0.0, 0.0, -0.0, 1.0)))
ob_point_005.location = (-1.656, 0.01147, 3.749)
ob_point_005.lineart.crease_threshold = 0.0
ob_lamp_post_006.location = (0.04273, -1.591, 8.096)
ob_lamp_post_006.rotation_euler = (0.0, -0.0, 3.142)
ob_lamp_post_006.lineart.crease_threshold = 0.0
ob_point_006.parent = ob_lamp_post_006
ob_point_006.matrix_parent_inverse = Matrix(((9.353, -0.0, 0.0, 15.49), (-0.0, 9.353, -0.0, -0.0846), (0.0, 0.0, 9.353, -34.63), (-0.0, 0.0, -0.0, 1.0)))
ob_point_006.location = (-1.656, 0.01147, 3.749)
ob_point_006.lineart.crease_threshold = 0.0
ob_lamp_post_007.location = (0.04273, 26.41, 8.096)
ob_lamp_post_007.lineart.crease_threshold = 0.0
ob_point_007.parent = ob_lamp_post_007
ob_point_007.matrix_parent_inverse = Matrix(((9.353, -0.0, 0.0, 15.49), (-0.0, 9.353, -0.0, -0.0846), (0.0, 0.0, 9.353, -34.63), (-0.0, 0.0, -0.0, 1.0)))
ob_point_007.location = (-1.656, 0.01147, 3.749)
ob_point_007.lineart.crease_threshold = 0.0
ob_cylinder.location = (0.03116, 68.51, 7.647)
ob_cylinder.rotation_euler = (1.571, -0.0, 0.0)
ob_cylinder.scale = (4.414, 4.414, 39.21)
ob_cylinder.lineart.crease_threshold = 0.0

# ---- collection membership
scene.collection.objects.link(ob_wall)
col_collection.objects.link(ob_lamp)
col_collection.objects.link(ob_camera)
col_collection.objects.link(ob_ground)
col_archway.objects.link(ob_archway)
col_lamp_posts.objects.link(ob_lamp_post)
col_lamp_posts.objects.link(ob_point)
col_lamp_posts.objects.link(ob_lamp_post_001)
col_lamp_posts.objects.link(ob_point_001)
col_lamp_posts.objects.link(ob_lamp_post_002)
col_lamp_posts.objects.link(ob_point_002)
col_lamp_posts.objects.link(ob_lamp_post_003)
col_lamp_posts.objects.link(ob_point_003)
col_lamp_posts.objects.link(ob_lamp_post_004)
col_lamp_posts.objects.link(ob_point_004)
col_lamp_posts.objects.link(ob_lamp_post_005)
col_lamp_posts.objects.link(ob_point_005)
col_lamp_posts.objects.link(ob_lamp_post_006)
col_lamp_posts.objects.link(ob_point_006)
col_lamp_posts.objects.link(ob_lamp_post_007)
col_lamp_posts.objects.link(ob_point_007)
col_tunnel.objects.link(ob_cylinder)

# ---- scene / render settings (as saved in the file)
scene.camera = ob_camera
scene.frame_start = 1; scene.frame_end = 250; scene.frame_set(1)
scene.render.engine = 'BLENDER_EEVEE_NEXT'
scene.render.motion_blur_shutter = 1.0
scene.cycles.use_denoising = False
scene.cycles.samples = 128
scene.cycles.sampling_pattern = 'TABULATED_SOBOL'
scene.cycles.use_adaptive_sampling = False
scene.cycles.use_light_tree = False
scene.view_settings.view_transform = 'Filmic'
bpy.context.view_layer.update()
